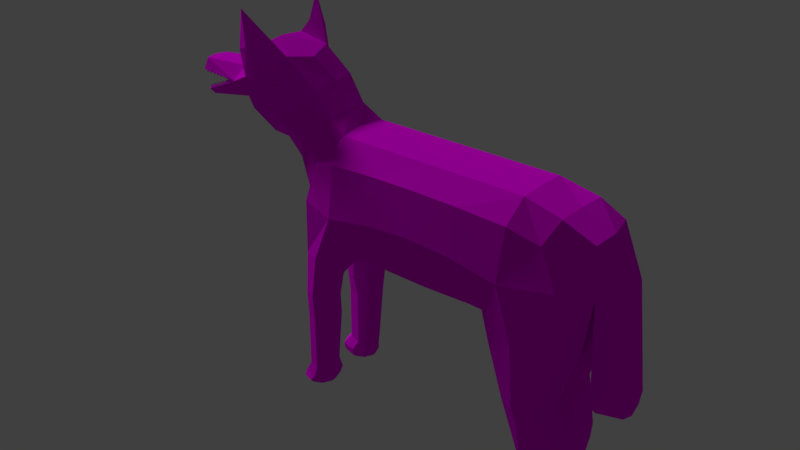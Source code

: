 # Source: Wolf.blend  (saved by Blender 2.79.0; exported with 4.5.12 LTS)
import bpy
from mathutils import Matrix  # noqa: F401  (used for matrix-valued properties, if any)

bpy.ops.wm.read_factory_settings(use_empty=True)
scene = bpy.context.scene
scene.name = 'Scene'

# ---- collections
col_collection_1 = bpy.data.collections.new('Collection 1'); scene.collection.children.link(col_collection_1)

# ---- images (referenced by path relative to the original .blend; pixels are not part of the script)
import os
ASSET_DIR = os.environ.get("B2B_ASSET_DIR", "")  # directory of the original .blend (textures are referenced by path, not embedded)
HERE = os.path.dirname(os.path.abspath(__file__))  # packed textures are extracted next to this script under _unpacked/

def load_image(name, relpath, width, height, colorspace="sRGB"):
    """Load a texture the original file referenced (path relative to the .blend, or extracted next to this script)."""
    p = next((c for c in (os.path.join(HERE, relpath), os.path.join(ASSET_DIR, relpath)) if relpath and os.path.exists(c)), "")
    if p:
        img = bpy.data.images.load(p, check_existing=True)
        img.name = name
    else:  # same state as the original file: an image datablock whose file is absent (Cycles renders it pink)
        img = bpy.data.images.new(name, width, height)
        img.source = "FILE"
        img.filepath = "//" + (relpath or name)
    img.colorspace_settings.name = colorspace
    return img
img_wolf_uv_layout_color_png = load_image('Wolf_UV_layout_color.png', 'Wolf_UV_layout_color.png', 1024, 1024, 'sRGB')

# ---- materials (node trees are filled in below, after node groups)
mat_material = bpy.data.materials.new('Material')
mat_material.alpha_threshold = 0.0
mat_material.roughness = 0.5
mat_material.line_color = (0.0, 0.0, 0.0, 1.0)

# ---- material node trees
mat_material.use_nodes = True; mat_material.node_tree.nodes.clear()
_N = mat_material.node_tree.nodes; _L = mat_material.node_tree.links
n0 = _N.new('ShaderNodeOutputMaterial'); n0.name = 'Material Output'; n0.location = (300, 300)
n1 = _N.new('ShaderNodeBsdfDiffuse'); n1.name = 'Diffuse BSDF'; n1.location = (10, 300)
n2 = _N.new('ShaderNodeTexImage'); n2.name = 'Image Texture'; n2.location = (-184, 304)
n2.width = 140
n2.image = img_wolf_uv_layout_color_png
_L.new(n1.outputs[0], n0.inputs[0])
_L.new(n2.outputs[0], n1.inputs[0])
n0.is_active_output = True

# ---- world
world_world = bpy.data.worlds.new('World'); scene.world = world_world
world_world.color = (0.05088, 0.05088, 0.05088)
world_world.use_sun_shadow = False
world_world.sun_shadow_jitter_overblur = 0.0
world_world.cycles.sampling_method = 'MANUAL'

# ---- lights
light_sun = bpy.data.lights.new('Sun', 'SUN')
light_sun.transmission_factor = 0.0
light_sun.angle = 0.1993
light_sun.energy = 1.0
light_sun.shadow_buffer_clip_start = 0.5
light_sun.shadow_soft_size = 0.1
light_sun.shadow_cascade_max_distance = 1000.0

# ---- meshes
me_cube = bpy.data.meshes.new('Cube')
me_cube.from_pydata([(2.381, 0.4593, -2.557), (2.029, 0.2977, 0.4742), (2.803, 0.2432, -0.3476), (1.95, -0.5887, -0.3496), (-0.6995, -0.2639, -0.3408), (1.95, 0.6022, -0.3496), (2.248, 0.283, -2.615), (-0.5519, 0.1607, -2.566), (-0.7502, 0.3369, -2.566), (-0.5168, 0.1021, -0.8988), (1.728, 0.2505, -0.89), (2.567, 0.2756, -2.521), (2.263, 0.02751, -0.8988), (-0.5519, 0.3369, -2.625), (-0.5509, -0.35, -2.623), (2.239, -0.282, -2.61), (-0.3536, 0.3369, -2.566), (2.423, 0.0578, -2.555), (2.377, -0.4608, -2.543), (2.556, -0.2642, -2.509), (-0.3639, -0.35, -2.561), (2.098, 0.264, -2.548), (-0.5519, 0.513, -2.566), (-0.7379, -0.35, -2.561), (-0.5509, -0.1546, -2.561), (2.09, -0.269, -2.535), (-0.5509, -0.5454, -2.561), (2.405, -0.04581, -2.545), (2.178, -0.02539, -1.66), (-0.1514, 0.6022, -0.3496), (-0.1514, -0.5887, -0.3496), (-0.03234, 0.2804, -0.89), (-0.1744, -0.2978, 0.4742), (0.8958, 0.6022, -0.2234), (0.8958, -0.5887, -0.2234), (0.8955, 0.2977, -0.8988), (0.8955, -0.2978, 0.4742), (-0.1744, 0.2977, 0.4742), (0.8955, -0.2978, -0.8988), (2.263, 0.009754, -0.8988), (0.8955, 0.2977, 0.4742), (-0.5168, -0.06771, -0.8988), (2.804, -0.2402, -0.357), (1.728, -0.2329, -0.89), (-0.03234, -0.2639, -0.89), (-0.6995, 0.2804, -0.3408), (2.029, -0.2978, 0.4742), (1.944, -0.2877, -1.679), (2.5, -0.2949, -1.634), (2.187, -0.5742, -1.662), (1.957, 0.3331, -1.679), (2.179, 0.06453, -1.668), (2.49, 0.3259, -1.639), (2.171, 0.5776, -1.665), (-0.4566, -0.5375, -1.702), (-0.4566, -0.1625, -1.702), (-0.6361, -0.35, -1.702), (-0.3097, -0.3505, -1.707), (-0.459, 0.5222, -1.702), (-0.2871, 0.3453, -1.71), (-0.6573, 0.3461, -1.702), (-0.459, 0.1699, -1.702), (2.71, -0.2724, -1.034), (-0.3795, 0.5534, -0.9106), (2.547, 0.5048, -0.253), (-0.3847, -0.5667, -0.9105), (2.549, -0.5091, -0.2726), (-0.6646, 0.3176, -0.9378), (-0.5464, -0.5075, -0.2843), (-0.5464, 0.5218, -0.2843), (2.436, -0.2891, 0.3649), (-0.1477, 0.5261, 0.2349), (-0.1477, -0.516, 0.2349), (-0.5722, 0.417, 0.2704), (-0.002082, -0.5075, -0.7371), (-0.002082, 0.5218, -0.7371), (-0.1478, 0.3367, -1.089), (-0.175, -0.3477, -1.089), (-0.6426, -0.3307, -0.9378), (-0.4708, -0.1501, -1.077), (-0.3003, 0.1467, -0.8966), (-0.6578, 0.1467, -0.7593), (-0.4747, 0.1454, -1.077), (2.136, 0.5973, -0.9402), (2.136, -0.5838, -0.9381), (1.797, 0.3023, -1.109), (2.562, -0.05091, -0.7497), (1.789, -0.2803, -1.117), (2.214, -0.0007202, -1.075), (2.708, 0.3103, -1.025), (1.971, 0.08327, -0.8966), (2.214, 0.04394, -1.078), (2.386, -0.2918, -2.607), (-0.5519, 0.469, -2.61), (-0.5509, -0.4965, -2.607), (-0.7007, 0.3369, -2.61), (-0.4032, 0.3369, -2.61), (-0.4106, -0.35, -2.607), (-0.6912, -0.35, -2.607), (-0.5509, -0.2034, -2.607), (-0.5519, 0.2047, -2.61), (2.231, 0.4561, -2.603), (2.229, -0.4607, -2.595), (2.143, 0.2684, -2.59), (2.134, -0.2723, -2.584), (2.253, -0.1034, -2.596), (2.393, 0.298, -2.615), (2.267, 0.1104, -2.602), (2.541, 0.1208, -2.529), (2.401, 0.517, -1.636), (-0.7007, 0.469, -2.566), (-0.6078, 0.2139, -1.702), (-0.3376, 0.2137, -1.703), (2.037, 0.5239, -1.639), (-0.3351, 0.4779, -1.703), (2.164, 0.09609, -2.551), (2.126, -0.4509, -2.538), (2.418, -0.5021, -1.633), (2.411, -0.09045, -1.631), (-0.4106, -0.4965, -2.561), (-0.353, -0.2095, -1.7), (-0.6912, -0.2034, -2.561), (-0.5912, -0.4906, -1.702), (2.15, -0.0936, -2.54), (0.8957, -0.516, 0.2664), (0.8957, 0.5261, -0.7078), (0.8957, 0.5261, 0.2664), (0.8957, -0.516, -0.7078), (0.3873, 0.6022, -0.255), (0.3873, -0.5887, -0.255), (0.3951, 0.2934, -0.8966), (0.3596, 0.2977, 0.4742), (1.745, -0.4998, -0.7371), (1.986, 0.5261, 0.2349), (1.745, 0.5143, -0.7371), (1.986, -0.516, 0.2349), (1.406, 0.6022, -0.255), (1.406, -0.5887, -0.255), (1.364, 0.2859, -0.8966), (1.447, 0.2977, 0.4742), (2.488, 0.2765, 0.3992), (0.3596, -0.2978, 0.4742), (2.562, 0.08326, -0.7471), (0.3951, -0.2893, -0.8966), (-0.5722, -0.413, 0.2704), (1.447, -0.2978, 0.4742), (-0.6578, -0.1168, -0.7593), (1.364, -0.2816, -0.8966), (-0.3003, -0.1168, -0.8966), (1.971, -0.05092, -0.8966), (-0.1954, -0.003451, 0.5075), (0.8953, -0.003451, -0.921), (2.296, 0.01715, -0.921), (0.8953, -0.003451, 0.5075), (-0.5516, 0.005165, -0.921), (2.728, 0.006595, -0.271), (1.713, 0.006596, -0.9166), (-0.04371, 0.0006773, -0.9166), (-0.7236, 0.0006772, -0.271), (2.052, -0.003451, 0.5075), (2.017, -0.4951, -1.643), (2.504, -0.4171, -2.517), (2.525, -0.1059, -2.519), (2.024, -0.0835, -1.639), (2.43, -0.03345, -2.284), (2.224, -0.3022, -2.311), (2.587, -0.2557, -2.199), (2.438, -0.483, -2.284), (2.408, 0.1322, -1.638), (2.51, 0.4219, -2.531), (2.128, 0.4418, -2.553), (2.031, 0.1391, -1.644), (2.231, 0.3243, -2.327), (2.434, 0.0804, -2.293), (2.583, 0.2901, -2.209), (2.427, 0.4948, -2.293), (-0.3556, -0.4907, -1.701), (-0.4106, -0.2034, -2.561), (-0.5912, -0.2094, -1.702), (-0.6912, -0.4965, -2.561), (-0.4566, -0.5375, -2.352), (-0.4566, -0.1625, -2.352), (-0.6361, -0.35, -2.352), (-0.3694, -0.3498, -2.353), (-0.6078, 0.4782, -1.702), (-0.7007, 0.2047, -2.566), (-0.4032, 0.2047, -2.566), (-0.4032, 0.469, -2.566), (-0.459, 0.5222, -2.352), (-0.3459, 0.346, -2.356), (-0.6573, 0.3461, -2.352), (-0.459, 0.1699, -2.352), (2.608, 0.5284, -0.9605), (2.611, -0.503, -0.9785), (-0.5778, -0.4858, -0.9237), (-0.5929, 0.4711, -0.9237), (2.329, 0.4616, 0.1223), (2.329, -0.4522, 0.1223), (-0.4489, -0.4556, 0.1223), (-0.4489, 0.465, 0.1223), (-0.2113, -0.5119, -1.038), (-0.1879, 0.4992, -1.038), (-0.2915, -0.2042, -1.091), (-0.6005, -0.1953, -1.042), (-0.2765, 0.1999, -1.091), (-0.618, 0.1884, -1.042), (1.858, 0.5203, -1.048), (1.845, -0.5111, -1.063), (2.585, -0.06345, -1.089), (1.916, -0.07431, -1.078), (2.584, 0.1157, -1.087), (1.919, 0.1049, -1.077), (2.358, -0.1569, -2.593), (2.34, -0.4216, -2.592), (-0.4417, 0.4347, -2.598), (-0.6621, 0.4347, -2.598), (-0.447, -0.4585, -2.595), (-0.6548, -0.4585, -2.595), (-0.6621, 0.239, -2.598), (-0.4417, 0.239, -2.598), (-0.447, -0.2414, -2.595), (-0.6548, -0.2414, -2.595), (2.344, 0.4223, -2.602), (2.168, 0.4004, -2.584), (2.164, -0.4072, -2.574), (2.194, 0.1444, -2.583), (2.182, -0.1425, -2.576), (2.37, 0.1663, -2.601), (0.3827, -0.516, 0.2586), (0.4191, 0.525, -0.7151), (0.3827, 0.5261, 0.2586), (0.4191, -0.5139, -0.7151), (1.352, -0.5119, -0.7151), (1.42, 0.5261, 0.2586), (1.352, 0.5232, -0.7151), (1.42, -0.516, 0.2586), (2.469, -0.007529, 0.3946), (0.3434, -0.003451, 0.5075), (2.56, 0.01451, -0.7585), (0.3813, -0.002419, -0.9199), (1.464, -0.003451, 0.5075), (-0.6826, 0.004043, -0.7585), (1.379, -0.0009391, -0.9199), (-0.3366, 0.004043, -0.9199), (1.972, 0.01451, -0.9199), (2.272, -0.496, -2.301), (2.551, -0.4249, -2.221), (2.546, -0.08775, -2.221), (2.275, -0.1089, -2.304), (2.547, 0.1341, -2.23), (2.542, 0.4449, -2.23), (2.281, 0.5025, -2.32), (2.279, 0.1456, -2.318), (-0.4153, -0.49, -2.347), (-0.4126, -0.2088, -2.346), (-0.5912, -0.2094, -2.352), (-0.5912, -0.4906, -2.352), (-0.6078, 0.4782, -2.352), (-0.6078, 0.2139, -2.352), (-0.3964, 0.2144, -2.349), (-0.3939, 0.4786, -2.349), (2.999, 0.2502, -0.2701), (2.753, 0.3002, 0.2424), (3.029, 0.006232, -0.2004), (2.999, -0.2333, -0.2701), (2.784, -0.2654, 0.2081), (2.817, 0.01619, 0.2379), (2.81, 0.3124, -1.567), (2.84, 0.06844, -1.717), (2.81, -0.1711, -1.567), (3.14, 0.06808, -1.646), (3.11, 0.312, -1.496), (3.11, -0.1715, -1.496), (-0.914, 0.2435, 0.05958), (-0.6407, 0.4085, 0.3396), (-0.4045, 0.2639, 0.6213), (-0.362, 0.002535, 0.6442), (-0.3852, -0.2477, 0.5913), (-0.9441, 0.02488, -0.01454), (-0.6092, -0.3757, 0.2955), (-0.8998, -0.1894, 0.02009), (2.554, 0.1255, -2.427), (2.128, -0.2931, -2.428), (2.563, -0.2849, -2.428), (2.579, 0.291, -2.428), (2.416, -0.04946, -2.426), (2.191, 0.4844, -2.429), (2.157, 0.2931, -2.428), (2.384, -0.4951, -2.429), (2.509, -0.4481, -2.429), (2.221, 0.1102, -2.427), (2.16, -0.4891, -2.429), (2.534, -0.1151, -2.426), (2.437, 0.05911, -2.427), (2.194, -0.1054, -2.426), (2.395, 0.4921, -2.429), (2.523, 0.4489, -2.429), (-0.4631, 0.5417, -1.416), (-0.2771, 0.3438, -1.493), (-0.6722, 0.3342, -1.428), (-0.5043, 0.1586, -1.488), (-0.6306, 0.2025, -1.473), (-0.3542, 0.2082, -1.494), (-0.3159, 0.4922, -1.471), (-0.6197, 0.4781, -1.422), (-0.4647, -0.5561, -1.416), (-0.5019, -0.1572, -1.488), (-0.6538, -0.3427, -1.428), (-0.2964, -0.3512, -1.493), (-0.3662, -0.2081, -1.494), (-0.6064, -0.4917, -1.422), (-0.3315, -0.5049, -1.471), (-0.6162, -0.2036, -1.473), (-0.5337, 0.1492, -2.48), (-0.7721, 0.3333, -2.48), (-0.3466, 0.3333, -2.482), (-0.5337, 0.5174, -2.48), (-0.7125, 0.4713, -2.48), (-0.7125, 0.1952, -2.48), (-0.4067, 0.1955, -2.478), (-0.4052, 0.4716, -2.478), (-0.3356, -0.3343, -2.48), (-0.7187, -0.3343, -2.479), (-0.5002, -0.131, -2.479), (-0.5002, -0.5377, -2.479), (-0.3908, -0.4865, -2.476), (-0.664, -0.1818, -2.479), (-0.3892, -0.1815, -2.476), (-0.664, -0.4869, -2.479), (-1.193, -0.2744, 0.264), (-1.208, -0.5266, 0.8772), (-1.256, 0.01501, 0.1894), (-0.9766, -0.276, 1.14), (-0.8186, -0.03273, 1.113), (-0.9541, 0.3029, 1.141), (-1.213, 0.3045, 0.2695), (-1.127, 0.5417, 0.87), (-1.534, -0.2592, 0.4346), (-1.38, -0.492, 0.8907), (-1.647, 0.02576, 0.3424), (-1.282, -0.2627, 1.228), (-1.274, -0.02854, 1.258), (-1.283, 0.2583, 1.227), (-1.585, 0.3001, 0.4269), (-1.361, 0.4809, 0.9295), (-1.742, -0.1381, 0.4895), (-1.859, -0.242, 0.6693), (-1.768, 0.01734, 0.461), (-1.715, -0.1494, 0.8481), (-1.694, 0.02286, 0.8722), (-1.714, 0.2017, 0.8489), (-1.769, 0.1762, 0.4771), (-1.859, 0.2961, 0.6694), (-1.773, 0.0235, 0.8494), (-2.467, -0.1295, 0.6386), (-1.789, -0.1161, 0.8299), (-2.454, 0.02703, 0.7828), (-2.39, 0.1616, 0.7849), (-2.418, -0.1076, 0.7807), (-1.906, -0.1911, 0.685), (-2.444, 0.1854, 0.6381), (-1.35, -0.5212, 1.635), (-1.263, 0.4903, 1.615), (-1.344, 0.5445, 1.331), (-1.218, 0.322, 1.344), (-1.246, -0.3147, 1.33), (-1.397, -0.5344, 1.202), (-1.051, 0.3526, 1.181), (-1.156, 0.4976, 1.016), (-1.25, 0.3255, 1.233), (-1.298, 0.4606, 1.052), (-1.125, 0.3925, 1.343), (-1.2, 0.4735, 1.294), (-1.238, 0.4664, 1.469), (-1.287, 0.4993, 1.296), (-1.211, 0.3642, 1.304), (-1.188, 0.5421, 1.251), (-1.095, -0.3433, 1.178), (-1.226, -0.4856, 1.028), (-1.268, -0.3357, 1.227), (-1.324, -0.466, 1.036), (-1.307, -0.4826, 1.459), (-1.25, -0.5071, 1.28), (-1.197, -0.4101, 1.333), (-1.247, -0.3653, 1.285), (-1.333, -0.4901, 1.213), (-1.163, -0.3986, 1.388), (-1.228, -0.6016, 1.27), (-1.789, 0.1684, 0.8305), (-1.906, 0.2448, 0.6851), (-2.398, -0.09999, 0.6601), (-2.383, -0.05693, 0.7684), (-2.374, 0.02459, 0.7832), (-2.371, 0.1095, 0.7686), (-2.38, 0.1552, 0.6597), (-2.505, 0.02792, 0.6383), (-1.875, 0.2926, 0.6241), (-1.874, -0.237, 0.6516), (-2.367, -0.07989, 0.3573), (-2.378, -0.003008, 0.3396), (-2.367, 0.079, 0.3506), (-2.41, 0.1234, 0.4134), (-2.409, -0.1204, 0.4176), (-1.792, -0.08112, 0.5165), (-1.81, 0.01685, 0.4849), (-1.793, 0.1224, 0.5092), (-1.903, 0.2476, 0.6052), (-1.902, -0.1984, 0.6284), (-2.375, -0.0514, 0.3815), (-2.386, 0.001117, 0.3682), (-2.376, 0.05728, 0.3769), (-2.389, 0.09811, 0.4286), (-2.389, -0.088, 0.4382), (-2.39, -0.003566, 0.4214), (-2.39, 0.01482, 0.4205), (-2.41, 0.0208, 0.4104), (-2.41, -0.06652, 0.4149), (-2.41, 0.06952, 0.4078), (-2.41, -0.001211, 0.4115), (-2.446, -0.001945, 0.382), (-2.433, 0.07437, 0.3894), (-2.406, -0.1089, 0.4024), (-2.424, -0.07238, 0.3938), (-2.415, 0.111, 0.3942), (-2.446, 0.01078, 0.3813), (-0.6283, 0.3126, 0.8833), (-0.5535, 0.02522, 0.8866), (-0.9671, 0.4699, 0.5284), (-1.063, 0.2866, 0.2695), (-1.099, 0.02883, 0.187), (-1.047, -0.223, 0.2226), (-0.9554, -0.4175, 0.4807), (-0.614, -0.2312, 0.8516), (-1.889, -0.2173, 0.6788), (-2.399, -0.1044, 0.4278), (-2.399, 0.1102, 0.4173), (-1.889, 0.269, 0.6533), (-2.144, -0.1608, 0.5728), (-2.144, 0.1896, 0.5548), (-2.272, -0.1326, 0.4808), (-2.272, 0.1499, 0.4666), (-2.016, -0.1891, 0.5868), (-2.017, 0.2293, 0.565), (-2.336, -0.1185, 0.4934), (-2.335, 0.13, 0.481), (-2.08, -0.1749, 0.5603), (-2.08, 0.2094, 0.5404), (-2.208, -0.1467, 0.5073), (-2.208, 0.1697, 0.4912), (-1.952, -0.2032, 0.6523), (-1.953, 0.2491, 0.6287), (-2.367, -0.1114, 0.441), (-2.367, 0.1201, 0.4296), (-2.112, -0.1679, 0.547), (-2.112, 0.1995, 0.5281), (-2.24, -0.1397, 0.5331), (-2.24, 0.1598, 0.5179), (-1.984, -0.1961, 0.6391), (-1.985, 0.2392, 0.6164), (-2.304, -0.1255, 0.4675), (-2.303, 0.14, 0.4542), (-2.048, -0.182, 0.6126), (-2.049, 0.2194, 0.5917), (-2.176, -0.1538, 0.5205), (-2.176, 0.1797, 0.5035), (-1.921, -0.2102, 0.6265), (-1.921, 0.2591, 0.6019), (-2.383, -0.1079, 0.4735), (-2.383, 0.1152, 0.4626), (-2.128, -0.1644, 0.5404), (-2.128, 0.1945, 0.5219), (-2.256, -0.1361, 0.4874), (-2.256, 0.1549, 0.4727), (-2.0, -0.1926, 0.6325), (-2.001, 0.2342, 0.6102), (-2.32, -0.122, 0.4609), (-2.319, 0.135, 0.4481), (-2.064, -0.1785, 0.5669), (-2.065, 0.2144, 0.5465), (-2.192, -0.1502, 0.553), (-2.192, 0.1747, 0.5364), (-1.936, -0.2067, 0.659), (-1.937, 0.2541, 0.6348), (-2.352, -0.115, 0.4477), (-2.351, 0.1251, 0.4358), (-2.096, -0.1714, 0.5927), (-2.096, 0.2045, 0.5733), (-2.224, -0.1432, 0.5007), (-2.224, 0.1648, 0.485), (-1.968, -0.1996, 0.6066), (-1.969, 0.2442, 0.5834), (-2.288, -0.1291, 0.5132), (-2.288, 0.1449, 0.4995), (-2.032, -0.1855, 0.5801), (-2.033, 0.2243, 0.5588), (-2.16, -0.1573, 0.5272), (-2.16, 0.1846, 0.5096), (-1.905, -0.2138, 0.6722), (-1.905, 0.264, 0.6471), (-2.389, 0.1133, 0.4286), (-1.903, 0.2628, 0.6052), (-2.399, 0.1254, 0.4173), (-1.889, 0.2842, 0.6533), (-2.383, 0.1303, 0.4626), (-2.128, 0.2097, 0.5219), (-2.144, 0.2048, 0.5548), (-2.256, 0.17, 0.4727), (-2.272, 0.1651, 0.4666), (-2.001, 0.2494, 0.6102), (-2.017, 0.2445, 0.565), (-2.319, 0.1502, 0.4481), (-2.335, 0.1452, 0.481), (-2.065, 0.2296, 0.5465), (-2.08, 0.2246, 0.5404), (-2.192, 0.1899, 0.5364), (-2.208, 0.1849, 0.4912), (-1.937, 0.2693, 0.6348), (-1.953, 0.2643, 0.6287), (-2.351, 0.1403, 0.4358), (-2.367, 0.1353, 0.4296), (-2.096, 0.2197, 0.5733), (-2.112, 0.2147, 0.5281), (-2.224, 0.18, 0.485), (-2.24, 0.175, 0.5179), (-1.969, 0.2594, 0.5834), (-1.985, 0.2544, 0.6164), (-2.288, 0.1601, 0.4995), (-2.303, 0.1552, 0.4542), (-2.033, 0.2395, 0.5588), (-2.049, 0.2345, 0.5917), (-2.16, 0.1998, 0.5096), (-2.176, 0.1948, 0.5035), (-1.905, 0.2792, 0.6471), (-1.921, 0.2742, 0.6019), (-1.902, -0.2105, 0.6284), (-2.389, -0.1, 0.4382), (-1.889, -0.2293, 0.6788), (-2.399, -0.1164, 0.4278), (-2.383, -0.1199, 0.4735), (-2.128, -0.1764, 0.5404), (-2.144, -0.1729, 0.5728), (-2.256, -0.1482, 0.4874), (-2.272, -0.1446, 0.4808), (-2.0, -0.2046, 0.6325), (-2.016, -0.2011, 0.5868), (-2.32, -0.1341, 0.4609), (-2.336, -0.1305, 0.4934), (-2.064, -0.1905, 0.5669), (-2.08, -0.187, 0.5603), (-2.192, -0.1623, 0.553), (-2.208, -0.1588, 0.5073), (-1.936, -0.2187, 0.659), (-1.952, -0.2152, 0.6523), (-2.352, -0.127, 0.4477), (-2.367, -0.1235, 0.441), (-2.096, -0.1835, 0.5927), (-2.112, -0.1799, 0.547), (-2.224, -0.1552, 0.5007), (-2.24, -0.1517, 0.5331), (-1.968, -0.2117, 0.6066), (-1.984, -0.2082, 0.6391), (-2.288, -0.1411, 0.5132), (-2.304, -0.1376, 0.4675), (-2.032, -0.1976, 0.5801), (-2.048, -0.194, 0.6126), (-2.16, -0.1693, 0.5272), (-2.176, -0.1658, 0.5205), (-1.905, -0.2258, 0.6722), (-1.921, -0.2223, 0.6265), (-1.884, -0.2146, 0.6777), (-2.432, -0.1146, 0.6495), (-2.421, 0.1746, 0.6458), (-1.879, 0.2737, 0.6763), (-2.158, -0.1646, 0.6636), (-2.194, 0.216, 0.6585), (-2.295, -0.1396, 0.6566), (-2.294, 0.1978, 0.6529), (-2.04, -0.1862, 0.6697), (-2.069, 0.2391, 0.6656), (-2.364, -0.1271, 0.653), (-2.353, 0.187, 0.6496), (-2.09, -0.1771, 0.6672), (-2.134, 0.227, 0.6619), (-2.227, -0.1521, 0.6601), (-2.25, 0.2059, 0.6554), (-1.992, -0.1949, 0.6722), (-2.009, 0.2499, 0.6368), (-2.398, -0.1208, 0.6211), (-2.387, 0.1808, 0.6156), (-2.124, -0.1709, 0.6352), (-2.171, 0.2204, 0.6277), (-2.261, -0.1458, 0.6281), (-2.272, 0.2018, 0.622), (-2.008, -0.192, 0.6412), (-2.036, 0.245, 0.6353), (-2.329, -0.1333, 0.6246), (-2.319, 0.1932, 0.6194), (-2.07, -0.1806, 0.6379), (-2.106, 0.2323, 0.6314), (-2.192, -0.1584, 0.6317), (-2.223, 0.2108, 0.6248), (-1.967, -0.1995, 0.6433), (-1.967, 0.2576, 0.6392), (-1.946, -0.2034, 0.6746), (-1.944, 0.2619, 0.6726), (-1.988, 0.2538, 0.6701), (-1.884, -0.2317, 0.6777), (-1.906, -0.2082, 0.685), (-2.432, -0.1317, 0.6495), (-2.398, -0.1171, 0.6601), (-2.398, -0.1379, 0.6211), (-2.124, -0.188, 0.6352), (-2.158, -0.1817, 0.6636), (-2.261, -0.163, 0.6281), (-2.295, -0.1567, 0.6566), (-2.008, -0.2091, 0.6412), (-2.04, -0.2033, 0.6697), (-2.329, -0.1504, 0.6246), (-2.364, -0.1442, 0.653), (-2.07, -0.1977, 0.6379), (-2.09, -0.1942, 0.6672), (-2.192, -0.1755, 0.6317), (-2.227, -0.1692, 0.6601), (-1.967, -0.2167, 0.6433), (-1.992, -0.212, 0.6722), (-1.946, -0.2205, 0.6746), (-1.879, 0.2814, 0.6763), (-1.906, 0.2526, 0.6851), (-2.38, 0.1629, 0.6597), (-2.421, 0.1823, 0.6458), (-2.387, 0.1885, 0.6156), (-2.171, 0.2281, 0.6277), (-2.194, 0.2237, 0.6585), (-2.272, 0.2095, 0.622), (-2.294, 0.2055, 0.6529), (-2.036, 0.2527, 0.6353), (-2.069, 0.2468, 0.6656), (-2.319, 0.2009, 0.6194), (-2.353, 0.1947, 0.6496), (-2.106, 0.24, 0.6314), (-2.134, 0.2347, 0.6619), (-2.223, 0.2185, 0.6248), (-2.25, 0.2137, 0.6554), (-1.988, 0.2615, 0.6701), (-2.009, 0.2576, 0.6368), (-1.944, 0.2696, 0.6726), (-1.967, 0.2653, 0.6392), (2.828, -0.07417, -1.681), (3.128, -0.08422, -1.607), (2.826, 0.2156, -1.673), (3.126, 0.2195, -1.6), (2.229, -0.02702, -1.786), (2.001, -0.2906, -1.807), (2.517, -0.287, -1.748), (2.238, -0.5557, -1.788), (2.445, -0.4865, -1.752), (2.438, -0.08991, -1.75), (2.069, -0.4953, -1.777), (2.075, -0.08865, -1.773), (2.022, 0.331, -1.833), (2.239, 0.0683, -1.816), (2.512, 0.3174, -1.774), (2.231, 0.5579, -1.814), (2.435, 0.4999, -1.777), (2.095, 0.5188, -1.801), (2.441, 0.1326, -1.778), (2.09, 0.1407, -1.803), (2.806, -0.2172, -0.7607), (2.764, 0.02621, -0.7296), (2.805, 0.2664, -0.7571), (3.038, 0.2719, -0.7009), (3.065, 0.02638, -0.6714), (3.038, -0.2116, -0.7009), (-0.3436, -0.4978, -1.586), (-0.6037, -0.2065, -1.587), (-0.4607, -0.5468, -1.559), (-0.4793, -0.1599, -1.595), (-0.645, -0.3463, -1.565), (-0.303, -0.3509, -1.6), (-0.3596, -0.2088, -1.597), (-0.5988, -0.4911, -1.562), (-0.6137, 0.4781, -1.562), (-0.4611, 0.532, -1.559), (-0.2821, 0.3445, -1.601), (-0.6648, 0.3401, -1.565), (-0.4816, 0.1642, -1.595), (-0.6192, 0.2082, -1.587), (-0.3459, 0.211, -1.598), (-0.3255, 0.4851, -1.587), (2.431, -0.4943, -1.692), (2.425, -0.09018, -1.691), (2.204, -0.02621, -1.723), (1.973, -0.2892, -1.743), (2.509, -0.2909, -1.691), (2.212, -0.565, -1.725), (2.043, -0.4952, -1.71), (2.049, -0.08608, -1.706), (2.418, 0.5084, -1.707), (2.066, 0.5213, -1.72), (1.99, 0.3321, -1.756), (2.209, 0.06641, -1.742), (2.501, 0.3217, -1.707), (2.201, 0.5678, -1.74), (2.424, 0.1324, -1.708), (2.06, 0.1399, -1.724)], [], [(0, 170, 286, 295), (0, 295, 296, 169), (0, 169, 222, 101), (0, 101, 223, 170), (1, 140, 196, 133), (1, 133, 233, 139), (1, 139, 240, 159), (1, 159, 236, 140), (2, 89, 192, 64), (2, 64, 196, 140), (2, 140, 262, 261), (2, 155, 238, 142), (2, 142, 210, 89), (3, 84, 193, 66), (3, 66, 197, 135), (3, 135, 235, 137), (3, 137, 232, 132), (3, 132, 207, 84), (4, 78, 194, 68), (4, 68, 198, 144), (4, 158, 241, 146), (4, 146, 203, 78), (5, 133, 196, 64), (5, 64, 192, 83), (5, 83, 206, 134), (5, 134, 234, 136), (5, 136, 233, 133), (6, 101, 222, 106), (6, 106, 227, 107), (6, 107, 225, 103), (6, 103, 223, 101), (313, 319, 259, 191), (313, 191, 258, 318), (7, 185, 218, 100), (7, 100, 219, 186), (314, 318, 258, 190), (314, 190, 257, 317), (8, 110, 215, 95), (8, 95, 218, 185), (9, 81, 205, 82), (9, 82, 204, 80), (9, 80, 243, 154), (9, 154, 241, 81), (10, 134, 206, 85), (10, 85, 211, 90), (10, 90, 244, 156), (10, 156, 242, 138), (10, 138, 234, 134), (11, 169, 296, 284), (11, 284, 281, 108), (11, 108, 227, 106), (11, 106, 222, 169), (12, 90, 211, 91), (12, 91, 210, 142), (12, 142, 238, 152), (12, 152, 244, 90), (13, 93, 214, 96), (13, 96, 219, 100), (13, 100, 218, 95), (13, 95, 215, 93), (14, 98, 221, 99), (14, 99, 220, 97), (14, 97, 216, 94), (14, 94, 217, 98), (15, 104, 226, 105), (15, 105, 212, 92), (15, 92, 213, 102), (15, 102, 224, 104), (315, 320, 260, 189), (315, 189, 259, 319), (16, 186, 219, 96), (16, 96, 214, 187), (17, 108, 281, 293), (17, 293, 290, 115), (17, 115, 225, 107), (17, 107, 227, 108), (18, 161, 289, 288), (18, 288, 291, 116), (18, 116, 224, 102), (18, 102, 213, 161), (19, 162, 292, 283), (19, 283, 289, 161), (19, 161, 213, 92), (19, 92, 212, 162), (321, 327, 254, 183), (321, 183, 253, 325), (20, 119, 216, 97), (20, 97, 220, 177), (21, 115, 290, 287), (21, 287, 286, 170), (21, 170, 223, 103), (21, 103, 225, 115), (316, 317, 257, 188), (316, 188, 260, 320), (22, 187, 214, 93), (22, 93, 215, 110), (322, 328, 256, 182), (322, 182, 255, 326), (23, 121, 221, 98), (23, 98, 217, 179), (323, 326, 255, 181), (323, 181, 254, 327), (24, 177, 220, 99), (24, 99, 221, 121), (25, 116, 291, 282), (25, 282, 294, 123), (25, 123, 226, 104), (25, 104, 224, 116), (324, 325, 253, 180), (324, 180, 256, 328), (26, 179, 217, 94), (26, 94, 216, 119), (27, 123, 294, 285), (27, 285, 292, 162), (27, 162, 212, 105), (27, 105, 226, 123), (28, 163, 209, 88), (28, 88, 208, 118), (651, 656, 247, 164), (651, 164, 248, 658), (29, 71, 230, 128), (29, 128, 229, 75), (29, 75, 201, 63), (29, 63, 195, 69), (29, 69, 199, 71), (30, 74, 231, 129), (30, 129, 228, 72), (30, 72, 198, 68), (30, 68, 194, 65), (30, 65, 200, 74), (31, 75, 229, 130), (31, 130, 239, 157), (31, 157, 243, 80), (31, 80, 204, 76), (31, 76, 201, 75), (32, 72, 228, 141), (32, 141, 237, 150), (32, 144, 198, 72), (33, 126, 233, 136), (33, 136, 234, 125), (33, 125, 229, 128), (33, 128, 230, 126), (34, 127, 232, 137), (34, 137, 235, 124), (34, 124, 228, 129), (34, 129, 231, 127), (35, 125, 234, 138), (35, 138, 242, 151), (35, 151, 239, 130), (35, 130, 229, 125), (36, 124, 235, 145), (36, 145, 240, 153), (36, 153, 237, 141), (36, 141, 228, 124), (144, 32, 277, 279), (37, 150, 237, 131), (37, 131, 230, 71), (37, 71, 199, 73), (38, 143, 239, 151), (38, 151, 242, 147), (38, 147, 232, 127), (38, 127, 231, 143), (39, 149, 244, 152), (39, 152, 238, 86), (39, 86, 208, 88), (39, 88, 209, 149), (40, 131, 237, 153), (40, 153, 240, 139), (40, 139, 233, 126), (40, 126, 230, 131), (41, 146, 241, 154), (41, 154, 243, 148), (41, 148, 202, 79), (41, 79, 203, 146), (42, 86, 238, 155), (42, 155, 668, 667), (42, 70, 197, 66), (42, 66, 193, 62), (42, 62, 208, 86), (43, 147, 242, 156), (43, 156, 244, 149), (43, 149, 209, 87), (43, 87, 207, 132), (43, 132, 232, 147), (44, 148, 243, 157), (44, 157, 239, 143), (44, 143, 231, 74), (44, 74, 200, 77), (44, 77, 202, 148), (45, 81, 241, 158), (45, 73, 199, 69), (45, 69, 195, 67), (45, 67, 205, 81), (46, 70, 236, 159), (46, 159, 240, 145), (46, 145, 235, 135), (46, 135, 197, 70), (47, 160, 207, 87), (47, 87, 209, 163), (652, 658, 248, 165), (652, 165, 245, 657), (48, 118, 208, 62), (48, 62, 193, 117), (653, 655, 246, 166), (653, 166, 247, 656), (49, 117, 193, 84), (49, 84, 207, 160), (654, 657, 245, 167), (654, 167, 246, 655), (50, 171, 211, 85), (50, 85, 206, 113), (659, 664, 251, 172), (659, 172, 252, 666), (51, 168, 210, 91), (51, 91, 211, 171), (660, 666, 252, 173), (660, 173, 249, 665), (52, 109, 192, 89), (52, 89, 210, 168), (661, 665, 249, 174), (661, 174, 250, 663), (53, 113, 206, 83), (53, 83, 192, 109), (662, 663, 250, 175), (662, 175, 251, 664), (305, 311, 200, 65), (305, 65, 194, 310), (54, 122, 256, 180), (54, 180, 253, 176), (306, 312, 203, 79), (306, 79, 202, 309), (55, 120, 254, 181), (55, 181, 255, 178), (307, 310, 194, 78), (307, 78, 203, 312), (56, 178, 255, 182), (56, 182, 256, 122), (308, 309, 202, 77), (308, 77, 200, 311), (57, 176, 253, 183), (57, 183, 254, 120), (297, 304, 195, 63), (297, 63, 201, 303), (58, 114, 260, 188), (58, 188, 257, 184), (298, 303, 201, 76), (298, 76, 204, 302), (59, 112, 259, 189), (59, 189, 260, 114), (299, 301, 205, 67), (299, 67, 195, 304), (60, 184, 257, 190), (60, 190, 258, 111), (300, 302, 204, 82), (300, 82, 205, 301), (61, 111, 258, 191), (61, 191, 259, 112), (261, 262, 266, 263), (264, 263, 266, 265), (236, 70, 265, 266), (70, 42, 264, 265), (140, 236, 266, 262), (261, 263, 671, 670), (269, 647, 648, 272), (268, 649, 650, 270), (263, 264, 672, 671), (2, 261, 670, 669), (264, 42, 667, 672), (155, 2, 669, 668), (150, 37, 275, 276), (4, 144, 279, 280), (32, 150, 276, 277), (45, 158, 278, 273), (73, 45, 273, 274), (158, 4, 280, 278), (37, 73, 274, 275), (292, 285, 164, 247), (283, 292, 247, 166), (288, 289, 246, 167), (281, 284, 174, 249), (287, 290, 252, 172), (282, 291, 245, 165), (295, 286, 251, 175), (285, 294, 248, 164), (291, 288, 167, 245), (290, 293, 173, 252), (289, 283, 166, 246), (284, 296, 250, 174), (286, 287, 172, 251), (294, 282, 165, 248), (293, 281, 249, 173), (296, 295, 175, 250), (685, 300, 301, 686), (685, 687, 302, 300), (684, 299, 304, 681), (684, 686, 301, 299), (683, 298, 302, 687), (683, 688, 303, 298), (682, 297, 303, 688), (682, 681, 304, 297), (678, 308, 311, 673), (678, 679, 309, 308), (677, 307, 312, 674), (677, 680, 310, 307), (676, 306, 309, 679), (676, 674, 312, 306), (675, 305, 310, 680), (675, 673, 311, 305), (22, 316, 320, 187), (22, 110, 317, 316), (16, 315, 319, 186), (16, 187, 320, 315), (8, 314, 317, 110), (8, 185, 318, 314), (7, 313, 318, 185), (7, 186, 319, 313), (26, 324, 328, 179), (26, 119, 325, 324), (24, 323, 327, 177), (24, 121, 326, 323), (23, 322, 326, 121), (23, 179, 328, 322), (20, 321, 325, 119), (20, 177, 327, 321), (329, 337, 339, 331), (332, 333, 341, 340), (335, 343, 344, 336), (334, 342, 341, 333), (329, 330, 338, 337), (335, 331, 339, 343), (377, 379, 380, 378), (342, 344, 352, 350), (337, 345, 347, 339), (340, 341, 349, 348), (343, 351, 396, 352, 344), (342, 350, 349, 341), (337, 338, 346, 397, 345), (343, 339, 347, 351), (340, 348, 346, 338), (388, 353, 392, 393), (388, 393, 394, 389), (352, 572, 604, 602, 605, 586, 594, 578, 598, 582, 590, 574, 600, 584, 592, 576, 596, 580, 588, 571, 360), (348, 355, 353, 349), (355, 391, 392, 353), (354, 570, 587, 579, 595, 575, 591, 583, 599, 573, 589, 581, 597, 577, 593, 585, 601, 603, 569, 346), (355, 359, 390, 391), (360, 571, 394, 390, 570, 354, 395), (363, 344, 370, 374), (365, 340, 379, 384), (332, 330, 378, 377), (340, 332, 377, 379), (362, 363, 374, 373), (342, 364, 375, 369), (344, 342, 369, 370), (364, 362, 373, 375), (361, 365, 384, 381), (330, 338, 380, 378), (367, 368, 370, 369), (368, 367, 371, 373, 372), (371, 367, 369, 375), (372, 374, 370, 368), (372, 373, 374), (371, 375, 373), (364, 342, 334, 362), (362, 334, 336, 376), (362, 376, 363), (376, 336, 344, 363), (377, 378, 382, 381, 383), (377, 383, 384, 379), (382, 378, 380, 385), (383, 381, 384), (382, 385, 381), (366, 361, 381, 385), (338, 366, 385, 380), (340, 365, 386, 332), (361, 386, 365), (332, 386, 361, 387, 330), (330, 387, 361, 366, 338), (394, 393, 392, 391, 390), (349, 353, 388, 350), (350, 388, 389, 572, 352), (346, 569, 359, 355, 348), (357, 356, 349, 350), (348, 349, 356, 358), (358, 354, 346, 348), (354, 358, 356, 395), (395, 356, 357, 360), (350, 352, 360, 357), (347, 345, 403, 404), (406, 405, 410, 411), (404, 403, 408, 409), (403, 407, 412, 408), (405, 404, 409, 410), (397, 402, 434, 467, 451, 483, 443, 475, 459, 491, 439, 471, 455, 487, 447, 479, 463, 495, 437, 469, 453, 485, 445, 477, 461, 493, 441, 473, 457, 489, 449, 481, 465, 497, 433), (396, 351, 405, 406, 436), (401, 396, 436, 498, 466, 482, 450, 490, 458, 474, 442, 494, 462, 478, 446, 486, 454, 470, 438, 496, 464, 480, 448, 488, 456, 472, 440, 492, 460, 476, 444, 484, 452, 468, 435), (345, 397, 433, 407, 403), (351, 347, 404, 405), (400, 351, 396, 401, 423), (345, 398, 421, 402, 397), (398, 345, 347, 399), (351, 400, 399, 347), (406, 389, 572, 352, 396, 436), (407, 433, 397, 346, 569, 359), (408, 409, 413, 412), (410, 411, 414, 409), (413, 409, 414), (413, 416, 402, 434, 412), (414, 411, 435, 401, 417), (417, 415, 414), (416, 413, 418), (413, 414, 415, 418), (418, 415, 424, 419), (398, 421, 422), (416, 418, 419, 422), (417, 401, 423, 420), (400, 399, 424, 420), (423, 400, 420), (424, 399, 419), (424, 415, 417, 420), (421, 402, 416, 422), (419, 399, 398, 422), (426, 425, 334, 333), (425, 275, 274, 427), (427, 428, 335, 336), (429, 331, 335, 428), (429, 430, 329, 331), (431, 330, 329, 430), (432, 332, 330, 431), (426, 333, 332, 432), (276, 426, 432, 277), (277, 432, 431, 279), (279, 431, 430, 280), (278, 280, 430, 429), (278, 429, 428, 273), (274, 273, 428, 427), (334, 425, 427, 336), (276, 275, 425, 426), (449, 489, 559, 552), (476, 460, 527, 510), (501, 503, 519, 518, 511, 510, 527, 526, 507, 506, 523, 522, 515, 514, 531, 530, 505, 504, 521, 520, 513, 512, 529, 528, 509, 508, 525, 524, 517, 516, 533, 532, 502, 500, 499), (435, 468, 503, 501), (490, 450, 517, 524), (450, 482, 516, 517), (464, 496, 530, 531), (478, 462, 529, 512), (438, 470, 504, 505), (492, 440, 507, 526), (452, 484, 518, 519), (466, 498, 532, 533), (480, 464, 531, 514), (440, 472, 506, 507), (494, 442, 509, 528), (454, 486, 520, 521), (468, 452, 519, 503), (482, 466, 533, 516), (442, 474, 508, 509), (496, 438, 505, 530), (406, 411, 499, 500), (456, 488, 522, 523), (470, 454, 521, 504), (484, 444, 511, 518), (444, 476, 510, 511), (498, 436, 502, 532), (458, 490, 524, 525), (472, 456, 523, 506), (486, 446, 513, 520), (446, 478, 512, 513), (460, 492, 526, 527), (474, 458, 525, 508), (411, 435, 501, 499), (488, 448, 515, 522), (448, 480, 514, 515), (436, 406, 500, 502), (462, 494, 528, 529), (536, 567, 568, 551, 552, 559, 560, 543, 544, 563, 564, 547, 548, 555, 556, 539, 540, 565, 566, 549, 550, 557, 558, 541, 542, 561, 562, 545, 546, 553, 554, 538, 537, 535, 534), (481, 449, 552, 551), (495, 463, 566, 565), (461, 477, 547, 564), (469, 437, 540, 539), (439, 491, 561, 542), (483, 451, 554, 553), (497, 465, 568, 567), (463, 479, 549, 566), (471, 439, 542, 541), (441, 493, 563, 544), (485, 453, 556, 555), (451, 467, 538, 554), (465, 481, 551, 568), (473, 441, 544, 543), (437, 495, 565, 540), (487, 455, 558, 557), (453, 469, 539, 556), (443, 483, 553, 546), (475, 443, 546, 545), (433, 497, 567, 536), (489, 457, 560, 559), (455, 471, 541, 558), (407, 433, 536, 534), (445, 485, 555, 548), (477, 445, 548, 547), (434, 412, 535, 537), (412, 407, 534, 535), (491, 459, 562, 561), (457, 473, 543, 560), (467, 434, 537, 538), (447, 487, 557, 550), (479, 447, 550, 549), (493, 461, 564, 563), (459, 475, 545, 562), (583, 591, 613, 622), (576, 592, 633, 634), (606, 625, 623, 624, 615, 616, 619, 620, 611, 612, 621, 622, 613, 614, 617, 618, 610, 608, 609, 607), (587, 570, 608, 610), (573, 599, 621, 612), (593, 577, 616, 615), (359, 569, 606, 607), (601, 585, 624, 623), (585, 593, 615, 624), (603, 601, 623, 625), (595, 579, 618, 617), (579, 587, 610, 618), (575, 595, 617, 614), (589, 573, 612, 611), (390, 359, 607, 609), (569, 603, 625, 606), (597, 581, 620, 619), (581, 589, 611, 620), (577, 597, 619, 616), (591, 575, 614, 613), (599, 583, 622, 621), (570, 390, 609, 608), (629, 630, 638, 637, 634, 633, 642, 641, 632, 631, 640, 639, 636, 635, 644, 643, 646, 645, 626, 627, 628), (584, 600, 641, 642), (592, 584, 642, 633), (394, 571, 629, 628), (600, 574, 632, 641), (578, 594, 635, 636), (586, 605, 643, 644), (572, 389, 627, 626), (594, 586, 644, 635), (571, 588, 630, 629), (602, 604, 645, 646), (580, 596, 637, 638), (588, 580, 638, 630), (596, 576, 634, 637), (574, 590, 631, 632), (604, 572, 626, 645), (582, 598, 639, 640), (389, 394, 628, 627), (590, 582, 640, 631), (605, 602, 646, 643), (598, 578, 636, 639), (648, 647, 268, 270), (650, 649, 267, 271), (379, 340, 338, 380), (694, 654, 655, 689), (694, 695, 657, 654), (693, 653, 656, 690), (693, 689, 655, 653), (692, 652, 657, 695), (692, 696, 658, 652), (691, 651, 658, 696), (691, 690, 656, 651), (702, 662, 664, 698), (702, 697, 663, 662), (701, 661, 663, 697), (701, 703, 665, 661), (700, 660, 665, 703), (700, 704, 666, 660), (699, 659, 666, 704), (699, 698, 664, 659), (672, 667, 269, 272), (668, 669, 267, 649, 268), (671, 672, 272, 648, 270), (670, 671, 270, 650, 271), (669, 670, 271, 267), (667, 668, 268, 647, 269), (54, 176, 673, 675), (54, 675, 680, 122), (55, 178, 674, 676), (55, 676, 679, 120), (56, 122, 680, 677), (56, 677, 674, 178), (57, 120, 679, 678), (57, 678, 673, 176), (58, 184, 681, 682), (58, 682, 688, 114), (59, 114, 688, 683), (59, 683, 687, 112), (60, 111, 686, 684), (60, 684, 681, 184), (61, 112, 687, 685), (61, 685, 686, 111), (28, 118, 690, 691), (28, 691, 696, 163), (47, 163, 696, 692), (47, 692, 695, 160), (48, 117, 689, 693), (48, 693, 690, 118), (49, 160, 695, 694), (49, 694, 689, 117), (50, 113, 698, 699), (50, 699, 704, 171), (51, 171, 704, 700), (51, 700, 703, 168), (52, 168, 703, 701), (52, 701, 697, 109), (53, 109, 697, 702), (53, 702, 698, 113)])
_uv = me_cube.uv_layers.new(name='UVMap')
_uv.uv.foreach_set('vector', [0.6932, 0.05209, 0.7011, 0.07327, 0.6835, 0.08187, 0.6737, 0.04981, 0.6932, 0.05209, 0.6737, 0.04981, 0.6809, 0.02723, 0.694, 0.03586, 0.6932, 0.05209, 0.694, 0.03586, 0.7006, 0.05491, 0.7016, 0.06397, 0.6932, 0.05209, 0.7016, 0.06397, 0.7054, 0.06889, 0.7011, 0.07327, 0.201, 0.3034, 0.256, 0.3024, 0.2401, 0.3448, 0.1973, 0.3408, 0.201, 0.3034, 0.1973, 0.3408, 0.1323, 0.3423, 0.1343, 0.3051, 0.201, 0.3034, 0.1343, 0.3051, 0.1358, 0.2696, 0.2033, 0.2692, 0.201, 0.3034, 0.2033, 0.2692, 0.2538, 0.2675, 0.256, 0.3024, 0.1316, 0.7998, 0.1355, 0.7329, 0.1129, 0.7341, 0.09136, 0.7998, 0.32, 0.3786, 0.2741, 0.3856, 0.2401, 0.3448, 0.256, 0.3024, 0.3156, 0.6591, 0.323, 0.7177, 0.3084, 0.7004, 0.299, 0.6623, 0.3248, 0.4532, 0.3453, 0.4782, 0.2888, 0.5088, 0.2859, 0.5007, 0.1316, 0.7998, 0.1621, 0.7585, 0.1554, 0.7257, 0.1355, 0.7329, 0.2801, 0.8096, 0.2442, 0.8606, 0.1997, 0.85, 0.2214, 0.7846, 0.202, 0.1304, 0.2741, 0.1528, 0.2393, 0.196, 0.1966, 0.1998, 0.202, 0.1304, 0.1966, 0.1998, 0.1319, 0.1986, 0.1342, 0.1363, 0.202, 0.1304, 0.1342, 0.1363, 0.1312, 0.07873, 0.1801, 0.07882, 0.2801, 0.8096, 0.2891, 0.8555, 0.2672, 0.883, 0.2442, 0.8606, 0.9935, 0.11, 0.9592, 0.1717, 0.9407, 0.1637, 0.9649, 0.09179, 0.4488, 0.2333, 0.4712, 0.2025, 0.5158, 0.2254, 0.5191, 0.2437, 0.4488, 0.2333, 0.4527, 0.2763, 0.3805, 0.2768, 0.3791, 0.257, 0.748, 0.1132, 0.7862, 0.1426, 0.7981, 0.1756, 0.7774, 0.1714, 0.2027, 0.4105, 0.1973, 0.3408, 0.2401, 0.3448, 0.2741, 0.3856, 0.03345, 0.772, 0.09136, 0.7998, 0.1129, 0.7341, 0.0696, 0.7213, 0.03345, 0.772, 0.0696, 0.7213, 0.04727, 0.7007, 0.02507, 0.7262, 0.2027, 0.4105, 0.1809, 0.462, 0.132, 0.4624, 0.1348, 0.4047, 0.2027, 0.4105, 0.1348, 0.4047, 0.1323, 0.3423, 0.1973, 0.3408, 0.714, 0.06093, 0.7016, 0.06397, 0.7006, 0.05491, 0.7111, 0.04828, 0.714, 0.06093, 0.7111, 0.04828, 0.7237, 0.04949, 0.7276, 0.05863, 0.714, 0.06093, 0.7276, 0.05863, 0.7255, 0.06484, 0.716, 0.06965, 0.714, 0.06093, 0.716, 0.06965, 0.7054, 0.06889, 0.7016, 0.06397, 0.6412, 0.05454, 0.6374, 0.04163, 0.6542, 0.0213, 0.6654, 0.03863, 0.6412, 0.05454, 0.6654, 0.03863, 0.6589, 0.08157, 0.6326, 0.06651, 0.6334, 0.05505, 0.6294, 0.06214, 0.6277, 0.05983, 0.6297, 0.05464, 0.6334, 0.05505, 0.6297, 0.05464, 0.6286, 0.04843, 0.6313, 0.04571, 0.6237, 0.06908, 0.6326, 0.06651, 0.6589, 0.08157, 0.6235, 0.1039, 0.6237, 0.06908, 0.6235, 0.1039, 0.5868, 0.08075, 0.6139, 0.06749, 0.6233, 0.06426, 0.617, 0.06247, 0.6186, 0.06003, 0.6232, 0.0612, 0.6233, 0.06426, 0.6232, 0.0612, 0.6277, 0.05983, 0.6294, 0.06214, 0.654, 0.4297, 0.6342, 0.4405, 0.6449, 0.4085, 0.6641, 0.4098, 0.654, 0.4297, 0.6641, 0.4098, 0.6894, 0.4154, 0.6774, 0.4359, 0.394, 0.4755, 0.4241, 0.4868, 0.4085, 0.5017, 0.3821, 0.4851, 0.3462, 0.2938, 0.347, 0.2763, 0.3805, 0.2768, 0.3792, 0.2999, 0.01306, 0.6971, 0.02507, 0.7262, 0.04727, 0.7007, 0.03223, 0.6824, 0.2502, 0.717, 0.2399, 0.6944, 0.22, 0.7082, 0.2211, 0.7277, 0.1811, 0.5002, 0.2129, 0.5187, 0.2137, 0.5277, 0.1814, 0.5308, 0.1811, 0.5002, 0.1814, 0.5308, 0.14, 0.5348, 0.1357, 0.4993, 0.1811, 0.5002, 0.1357, 0.4993, 0.132, 0.4624, 0.1809, 0.462, 0.712, 0.02635, 0.694, 0.03586, 0.6809, 0.02723, 0.7068, 0.01122, 0.712, 0.02635, 0.7068, 0.01122, 0.7384, 0.01547, 0.7308, 0.03116, 0.712, 0.02635, 0.7308, 0.03116, 0.7237, 0.04949, 0.7111, 0.04828, 0.712, 0.02635, 0.7111, 0.04828, 0.7006, 0.05491, 0.694, 0.03586, 0.1914, 0.7373, 0.2211, 0.7277, 0.22, 0.7082, 0.1912, 0.7181, 0.1914, 0.7373, 0.1912, 0.7181, 0.1554, 0.7257, 0.1621, 0.7585, 0.2497, 0.5227, 0.2859, 0.5007, 0.2888, 0.5088, 0.2539, 0.5255, 0.2497, 0.5227, 0.2539, 0.5255, 0.2137, 0.5277, 0.2129, 0.5187, 0.6231, 0.05432, 0.6164, 0.05481, 0.6175, 0.04858, 0.623, 0.04663, 0.6231, 0.05432, 0.623, 0.04663, 0.6286, 0.04843, 0.6297, 0.05464, 0.6231, 0.05432, 0.6297, 0.05464, 0.6277, 0.05983, 0.6232, 0.0612, 0.6231, 0.05432, 0.6232, 0.0612, 0.6186, 0.06003, 0.6164, 0.05481, 0.6234, 0.05326, 0.6236, 0.05952, 0.6187, 0.05861, 0.6165, 0.05393, 0.6234, 0.05326, 0.6165, 0.05393, 0.6173, 0.0482, 0.6233, 0.04624, 0.6234, 0.05326, 0.6233, 0.04624, 0.6292, 0.04802, 0.6303, 0.0536, 0.6234, 0.05326, 0.6303, 0.0536, 0.6283, 0.05814, 0.6236, 0.05952, 0.7179, 0.06251, 0.7156, 0.07191, 0.7051, 0.06631, 0.7031, 0.05955, 0.7179, 0.06251, 0.7031, 0.05955, 0.7075, 0.05017, 0.721, 0.04917, 0.7179, 0.06251, 0.721, 0.04917, 0.7325, 0.05605, 0.7318, 0.06584, 0.7179, 0.06251, 0.7318, 0.06584, 0.7277, 0.07136, 0.7156, 0.07191, 0.6238, 0.03487, 0.6087, 0.04016, 0.5921, 0.024, 0.6216, 0.01148, 0.6238, 0.03487, 0.6216, 0.01148, 0.6542, 0.0213, 0.6374, 0.04163, 0.6229, 0.04251, 0.6313, 0.04571, 0.6286, 0.04843, 0.623, 0.04663, 0.6229, 0.04251, 0.623, 0.04663, 0.6175, 0.04858, 0.6148, 0.04596, 0.7364, 0.04546, 0.7308, 0.03116, 0.7384, 0.01547, 0.7563, 0.03691, 0.7364, 0.04546, 0.7563, 0.03691, 0.7504, 0.08033, 0.7303, 0.06747, 0.7364, 0.04546, 0.7303, 0.06747, 0.7255, 0.06484, 0.7276, 0.05863, 0.7364, 0.04546, 0.7276, 0.05863, 0.7237, 0.04949, 0.7308, 0.03116, 0.7407, 0.05319, 0.7391, 0.03633, 0.7514, 0.02989, 0.7583, 0.0518, 0.7407, 0.05319, 0.7583, 0.0518, 0.7476, 0.08556, 0.7329, 0.07648, 0.7407, 0.05319, 0.7329, 0.07648, 0.7277, 0.07136, 0.7318, 0.06584, 0.7407, 0.05319, 0.7318, 0.06584, 0.7325, 0.05605, 0.7391, 0.03633, 0.7201, 0.02664, 0.7006, 0.03158, 0.6945, 0.01749, 0.7258, 0.01371, 0.7201, 0.02664, 0.7258, 0.01371, 0.7514, 0.02989, 0.7391, 0.03633, 0.7201, 0.02664, 0.7391, 0.03633, 0.7325, 0.05605, 0.721, 0.04917, 0.7201, 0.02664, 0.721, 0.04917, 0.7075, 0.05017, 0.7006, 0.03158, 0.6214, 0.03503, 0.6089, 0.04162, 0.5883, 0.02316, 0.623, 0.01078, 0.6214, 0.03503, 0.623, 0.01078, 0.6551, 0.02522, 0.6361, 0.03919, 0.6232, 0.04214, 0.6321, 0.04563, 0.6292, 0.04802, 0.6233, 0.04624, 0.6232, 0.04214, 0.6233, 0.04624, 0.6173, 0.0482, 0.6143, 0.04587, 0.7171, 0.07502, 0.7303, 0.06747, 0.7504, 0.08033, 0.7159, 0.09576, 0.7171, 0.07502, 0.7159, 0.09576, 0.6835, 0.08187, 0.7011, 0.07327, 0.7171, 0.07502, 0.7011, 0.07327, 0.7054, 0.06889, 0.716, 0.06965, 0.7171, 0.07502, 0.716, 0.06965, 0.7255, 0.06484, 0.7303, 0.06747, 0.604, 0.0547, 0.6139, 0.06749, 0.5868, 0.08075, 0.5813, 0.03927, 0.604, 0.0547, 0.5813, 0.03927, 0.5921, 0.024, 0.6087, 0.04016, 0.6126, 0.0553, 0.6148, 0.04596, 0.6175, 0.04858, 0.6164, 0.05481, 0.6126, 0.0553, 0.6164, 0.05481, 0.6186, 0.06003, 0.617, 0.06247, 0.6228, 0.06787, 0.6347, 0.06491, 0.6615, 0.07711, 0.6238, 0.1037, 0.6228, 0.06787, 0.6238, 0.1037, 0.5873, 0.08045, 0.612, 0.06391, 0.6238, 0.06248, 0.6169, 0.06101, 0.6187, 0.05861, 0.6236, 0.05952, 0.6238, 0.06248, 0.6236, 0.05952, 0.6283, 0.05814, 0.6301, 0.06024, 0.6055, 0.05205, 0.612, 0.06391, 0.5873, 0.08045, 0.5797, 0.03937, 0.6055, 0.05205, 0.5797, 0.03937, 0.5883, 0.02316, 0.6089, 0.04162, 0.6128, 0.05454, 0.6143, 0.04587, 0.6173, 0.0482, 0.6165, 0.05393, 0.6128, 0.05454, 0.6165, 0.05393, 0.6187, 0.05861, 0.6169, 0.06101, 0.7141, 0.0783, 0.7329, 0.07648, 0.7476, 0.08556, 0.7146, 0.09629, 0.7141, 0.0783, 0.7146, 0.09629, 0.6814, 0.0798, 0.6995, 0.06896, 0.7141, 0.0783, 0.6995, 0.06896, 0.7051, 0.06631, 0.7156, 0.07191, 0.7141, 0.0783, 0.7156, 0.07191, 0.7277, 0.07136, 0.7329, 0.07648, 0.6415, 0.05079, 0.6361, 0.03919, 0.6551, 0.02522, 0.6639, 0.03742, 0.6415, 0.05079, 0.6639, 0.03742, 0.6615, 0.07711, 0.6347, 0.06491, 0.6338, 0.05408, 0.6301, 0.06024, 0.6283, 0.05814, 0.6303, 0.0536, 0.6338, 0.05408, 0.6303, 0.0536, 0.6292, 0.04802, 0.6321, 0.04563, 0.6945, 0.04575, 0.6995, 0.06896, 0.6814, 0.0798, 0.6768, 0.03772, 0.6945, 0.04575, 0.6768, 0.03772, 0.6945, 0.01749, 0.7006, 0.03158, 0.6945, 0.04575, 0.7006, 0.03158, 0.7075, 0.05017, 0.7031, 0.05955, 0.6945, 0.04575, 0.7031, 0.05955, 0.7051, 0.06631, 0.6995, 0.06896, 0.135, 0.918, 0.1208, 0.9222, 0.09184, 0.8755, 0.1207, 0.8649, 0.135, 0.918, 0.1207, 0.8649, 0.1557, 0.8576, 0.1553, 0.9091, 0.1504, 0.933, 0.1622, 0.9266, 0.169, 0.9441, 0.1659, 0.9479, 0.1504, 0.933, 0.1659, 0.9479, 0.1626, 0.9572, 0.1417, 0.9397, 0.505, 0.3977, 0.5494, 0.3397, 0.613, 0.3617, 0.5783, 0.428, 0.505, 0.3977, 0.5783, 0.428, 0.5461, 0.4877, 0.4927, 0.4578, 0.7658, 0.5049, 0.7322, 0.4698, 0.7358, 0.4262, 0.7654, 0.4323, 0.7658, 0.5049, 0.7654, 0.4323, 0.7912, 0.4215, 0.8114, 0.4948, 0.505, 0.3977, 0.4718, 0.3518, 0.5162, 0.3278, 0.5494, 0.3397, 0.5029, 0.1563, 0.4891, 0.09717, 0.5411, 0.06617, 0.5746, 0.1243, 0.5029, 0.1563, 0.5746, 0.1243, 0.6108, 0.1889, 0.5483, 0.2124, 0.5029, 0.1563, 0.5483, 0.2124, 0.5158, 0.2254, 0.4712, 0.2025, 0.9195, 0.08055, 0.9649, 0.09179, 0.9407, 0.1637, 0.9173, 0.1533, 0.9195, 0.08055, 0.9173, 0.1533, 0.8895, 0.1598, 0.8844, 0.1142, 0.4674, 0.4909, 0.4927, 0.4578, 0.5461, 0.4877, 0.5209, 0.5223, 0.4674, 0.4909, 0.5209, 0.5223, 0.4963, 0.5578, 0.4443, 0.5246, 0.4674, 0.4909, 0.4443, 0.5246, 0.4085, 0.5017, 0.4241, 0.4868, 0.7066, 0.4506, 0.6774, 0.4359, 0.6894, 0.4154, 0.7129, 0.422, 0.7066, 0.4506, 0.7129, 0.422, 0.7358, 0.4262, 0.7322, 0.4698, 0.559, 0.245, 0.5483, 0.2124, 0.6108, 0.1889, 0.6231, 0.2312, 0.559, 0.245, 0.6231, 0.2312, 0.628, 0.2739, 0.5627, 0.2749, 0.559, 0.245, 0.5191, 0.2437, 0.5158, 0.2254, 0.5483, 0.2124, 0.07211, 0.4045, 0.06953, 0.3438, 0.1323, 0.3423, 0.1348, 0.4047, 0.07211, 0.4045, 0.1348, 0.4047, 0.132, 0.4624, 0.07547, 0.4649, 0.07211, 0.4045, 0.07547, 0.4649, 0.01641, 0.469, 0.009445, 0.4112, 0.07211, 0.4045, 0.009445, 0.4112, 0.006361, 0.3465, 0.06953, 0.3438, 0.07154, 0.1368, 0.07473, 0.07652, 0.1312, 0.07873, 0.1342, 0.1363, 0.07154, 0.1368, 0.1342, 0.1363, 0.1319, 0.1986, 0.06918, 0.1974, 0.07154, 0.1368, 0.06918, 0.1974, 0.006001, 0.195, 0.008845, 0.1303, 0.07154, 0.1368, 0.008845, 0.1303, 0.0157, 0.07244, 0.07473, 0.07652, 0.07761, 0.5017, 0.07547, 0.4649, 0.132, 0.4624, 0.1357, 0.4993, 0.07761, 0.5017, 0.1357, 0.4993, 0.14, 0.5348, 0.07993, 0.5392, 0.07761, 0.5017, 0.07993, 0.5392, 0.01603, 0.5427, 0.01561, 0.5058, 0.07761, 0.5017, 0.01561, 0.5058, 0.01641, 0.469, 0.07547, 0.4649, 0.06829, 0.2339, 0.06918, 0.1974, 0.1319, 0.1986, 0.1341, 0.2348, 0.06829, 0.2339, 0.1341, 0.2348, 0.1358, 0.2696, 0.068, 0.2697, 0.06829, 0.2339, 0.068, 0.2697, 0.0004128, 0.2699, 0.002506, 0.2331, 0.06829, 0.2339, 0.002506, 0.2331, 0.006001, 0.195, 0.06918, 0.1974, 0.5191, 0.2437, 0.559, 0.245, 0.5427, 0.2588, 0.5187, 0.2485, 0.5594, 0.3055, 0.5627, 0.2749, 0.628, 0.2739, 0.6243, 0.3176, 0.5594, 0.3055, 0.6243, 0.3176, 0.613, 0.3617, 0.5494, 0.3397, 0.5594, 0.3055, 0.5494, 0.3397, 0.5162, 0.3278, 0.5188, 0.3092, 0.07675, 0.04071, 0.0148, 0.03631, 0.01507, 0.0004128, 0.07899, 0.004071, 0.07675, 0.04071, 0.07899, 0.004071, 0.1391, 0.007852, 0.1347, 0.04258, 0.07675, 0.04071, 0.1347, 0.04258, 0.1312, 0.07873, 0.07473, 0.07652, 0.07675, 0.04071, 0.07473, 0.07652, 0.0157, 0.07244, 0.0148, 0.03631, 0.2492, 0.0155, 0.2123, 0.02008, 0.2131, 0.01146, 0.2534, 0.01273, 0.2492, 0.0155, 0.2534, 0.01273, 0.2885, 0.02916, 0.2858, 0.03694, 0.1205, 0.8461, 0.1497, 0.8253, 0.1557, 0.8576, 0.1207, 0.8649, 0.1205, 0.8461, 0.1207, 0.8649, 0.09184, 0.8755, 0.09088, 0.8559, 0.06846, 0.3064, 0.002673, 0.3074, 0.0004128, 0.2699, 0.068, 0.2697, 0.06846, 0.3064, 0.068, 0.2697, 0.1358, 0.2696, 0.1343, 0.3051, 0.06846, 0.3064, 0.1343, 0.3051, 0.1323, 0.3423, 0.06953, 0.3438, 0.06846, 0.3064, 0.06953, 0.3438, 0.006361, 0.3465, 0.002673, 0.3074, 0.3462, 0.2626, 0.3791, 0.257, 0.3805, 0.2768, 0.347, 0.2763, 0.3894, 0.08105, 0.3791, 0.0748, 0.4048, 0.05765, 0.419, 0.06932, 0.806, 0.1519, 0.8286, 0.1465, 0.8413, 0.1686, 0.8167, 0.1739, 0.806, 0.1519, 0.8167, 0.1739, 0.7981, 0.1756, 0.7862, 0.1426, 0.3242, 0.08579, 0.2858, 0.03694, 0.2885, 0.02916, 0.3453, 0.05924, 0.3156, 0.6587, 0.3354, 0.6642, 0.3337, 0.6077, 0.3169, 0.6164, 0.3196, 0.1626, 0.2493, 0.2328, 0.2393, 0.196, 0.2741, 0.1528, 0.1814, 0.7846, 0.2214, 0.7846, 0.1997, 0.85, 0.1766, 0.8507, 0.1814, 0.7846, 0.1766, 0.8507, 0.1557, 0.8576, 0.1497, 0.8253, 0.1803, 0.04031, 0.1347, 0.04258, 0.1391, 0.007852, 0.1807, 0.0102, 0.1803, 0.04031, 0.1807, 0.0102, 0.2131, 0.01146, 0.2123, 0.02008, 0.06127, 0.867, 0.09088, 0.8559, 0.09184, 0.8755, 0.07138, 0.8898, 0.303, 0.8848, 0.2841, 0.9014, 0.2672, 0.883, 0.2891, 0.8555, 0.1803, 0.04031, 0.1801, 0.07882, 0.1312, 0.07873, 0.1347, 0.04258, 0.4627, 0.06509, 0.419, 0.06932, 0.4048, 0.05765, 0.4399, 0.03446, 0.4627, 0.06509, 0.4399, 0.03446, 0.4905, 0.0004128, 0.5154, 0.03343, 0.4627, 0.06509, 0.5154, 0.03343, 0.5411, 0.06617, 0.4891, 0.09717, 0.8574, 0.1315, 0.8844, 0.1142, 0.8895, 0.1598, 0.8659, 0.1631, 0.8574, 0.1315, 0.8659, 0.1631, 0.8413, 0.1686, 0.8286, 0.1465, 0.449, 0.3209, 0.3792, 0.2999, 0.3805, 0.2768, 0.4527, 0.2763, 0.449, 0.3209, 0.5188, 0.3092, 0.5162, 0.3278, 0.4718, 0.3518, 0.8398, 0.4769, 0.8114, 0.4948, 0.7912, 0.4215, 0.8099, 0.4136, 0.6008, 0.4763, 0.6254, 0.4144, 0.6449, 0.4085, 0.6342, 0.4405, 0.2001, 0.2361, 0.2493, 0.2328, 0.2538, 0.2675, 0.2033, 0.2692, 0.2001, 0.2361, 0.2033, 0.2692, 0.1358, 0.2696, 0.1341, 0.2348, 0.2001, 0.2361, 0.1341, 0.2348, 0.1319, 0.1986, 0.1966, 0.1998, 0.2001, 0.2361, 0.1966, 0.1998, 0.2393, 0.196, 0.2493, 0.2328, 0.2432, 0.9461, 0.2291, 0.9276, 0.2672, 0.883, 0.2841, 0.9014, 0.106, 0.9379, 0.07138, 0.8898, 0.09184, 0.8755, 0.1208, 0.9222, 0.1407, 0.9628, 0.1417, 0.9397, 0.1626, 0.9572, 0.1755, 0.9877, 0.2093, 0.9669, 0.1755, 0.9877, 0.1872, 0.9561, 0.2082, 0.9419, 0.1759, 0.908, 0.1553, 0.9091, 0.1557, 0.8576, 0.1766, 0.8507, 0.1759, 0.908, 0.1766, 0.8507, 0.1997, 0.85, 0.1959, 0.9111, 0.1749, 0.9251, 0.1877, 0.9273, 0.1795, 0.9435, 0.174, 0.9423, 0.1749, 0.9251, 0.174, 0.9423, 0.169, 0.9441, 0.1622, 0.9266, 0.2148, 0.921, 0.1959, 0.9111, 0.1997, 0.85, 0.2442, 0.8606, 0.2148, 0.921, 0.2442, 0.8606, 0.2672, 0.883, 0.2291, 0.9276, 0.1989, 0.9344, 0.2082, 0.9419, 0.1872, 0.9561, 0.183, 0.9478, 0.1989, 0.9344, 0.183, 0.9478, 0.1795, 0.9435, 0.1877, 0.9273, 0.2048, 0.644, 0.1906, 0.66, 0.22, 0.7082, 0.2399, 0.6944, 0.07411, 0.6404, 0.03223, 0.6824, 0.04727, 0.7007, 0.08628, 0.656, 0.1087, 0.62, 0.108, 0.6402, 0.1298, 0.6244, 0.1432, 0.5995, 0.174, 0.6218, 0.1432, 0.5995, 0.1531, 0.6259, 0.1719, 0.6429, 0.1767, 0.6641, 0.1565, 0.6728, 0.1554, 0.7257, 0.1912, 0.7181, 0.1767, 0.6641, 0.1912, 0.7181, 0.22, 0.7082, 0.1906, 0.66, 0.1628, 0.6491, 0.1719, 0.6429, 0.1531, 0.6259, 0.1488, 0.6341, 0.1628, 0.6491, 0.1488, 0.6341, 0.145, 0.6378, 0.1508, 0.6553, 0.1369, 0.6737, 0.1176, 0.6703, 0.1129, 0.7341, 0.1355, 0.7329, 0.1369, 0.6737, 0.1355, 0.7329, 0.1554, 0.7257, 0.1565, 0.6728, 0.1385, 0.6563, 0.1508, 0.6553, 0.145, 0.6378, 0.1401, 0.639, 0.1385, 0.6563, 0.1401, 0.639, 0.1351, 0.6375, 0.1264, 0.6539, 0.09815, 0.6601, 0.08628, 0.656, 0.04727, 0.7007, 0.0696, 0.7213, 0.09815, 0.6601, 0.0696, 0.7213, 0.1129, 0.7341, 0.1176, 0.6703, 0.1151, 0.6465, 0.1264, 0.6539, 0.1351, 0.6375, 0.132, 0.6328, 0.1151, 0.6465, 0.132, 0.6328, 0.1298, 0.6244, 0.108, 0.6402, 0.9068, 0.2163, 0.8878, 0.2195, 0.8895, 0.1598, 0.9173, 0.1533, 0.9068, 0.2163, 0.9173, 0.1533, 0.9407, 0.1637, 0.925, 0.2214, 0.8998, 0.2511, 0.917, 0.2538, 0.909, 0.3303, 0.8925, 0.3287, 0.8998, 0.2511, 0.8925, 0.3287, 0.8852, 0.3274, 0.8861, 0.2492, 0.8272, 0.2265, 0.8123, 0.2278, 0.7981, 0.1756, 0.8167, 0.1739, 0.8272, 0.2265, 0.8167, 0.1739, 0.8413, 0.1686, 0.8456, 0.224, 0.8359, 0.2517, 0.8496, 0.2501, 0.8507, 0.3274, 0.8433, 0.3287, 0.8359, 0.2517, 0.8433, 0.3287, 0.827, 0.3303, 0.8189, 0.2541, 0.9427, 0.2266, 0.925, 0.2214, 0.9407, 0.1637, 0.9592, 0.1717, 0.7949, 0.2271, 0.7774, 0.1714, 0.7981, 0.1756, 0.8123, 0.2278, 0.8019, 0.2572, 0.8189, 0.2541, 0.827, 0.3303, 0.8102, 0.3321, 0.9342, 0.2569, 0.926, 0.3321, 0.909, 0.3303, 0.917, 0.2538, 0.8669, 0.2215, 0.8456, 0.224, 0.8413, 0.1686, 0.8659, 0.1631, 0.8669, 0.2215, 0.8659, 0.1631, 0.8895, 0.1598, 0.8878, 0.2195, 0.8678, 0.2497, 0.8861, 0.2492, 0.8852, 0.3274, 0.868, 0.3276, 0.8678, 0.2497, 0.868, 0.3276, 0.8507, 0.3274, 0.8496, 0.2501, 0.7561, 0.369, 0.7758, 0.3635, 0.7912, 0.4215, 0.7654, 0.4323, 0.7561, 0.369, 0.7654, 0.4323, 0.7358, 0.4262, 0.7353, 0.366, 0.7495, 0.3339, 0.7332, 0.3359, 0.7326, 0.2571, 0.7418, 0.2558, 0.7495, 0.3339, 0.7418, 0.2558, 0.7599, 0.2539, 0.7683, 0.331, 0.7146, 0.3641, 0.7353, 0.366, 0.7358, 0.4262, 0.7129, 0.422, 0.7146, 0.3641, 0.7129, 0.422, 0.6894, 0.4154, 0.6936, 0.3616, 0.7156, 0.3354, 0.6981, 0.3352, 0.6991, 0.2571, 0.7158, 0.2568, 0.7156, 0.3354, 0.7158, 0.2568, 0.7326, 0.2571, 0.7332, 0.3359, 0.6406, 0.3586, 0.6574, 0.3576, 0.6449, 0.4085, 0.6254, 0.4144, 0.7932, 0.3586, 0.8099, 0.4136, 0.7912, 0.4215, 0.7758, 0.3635, 0.7848, 0.3281, 0.7683, 0.331, 0.7599, 0.2539, 0.7763, 0.2521, 0.6471, 0.3279, 0.6559, 0.2521, 0.6722, 0.2539, 0.6636, 0.331, 0.6735, 0.359, 0.6936, 0.3616, 0.6894, 0.4154, 0.6641, 0.4098, 0.6735, 0.359, 0.6641, 0.4098, 0.6449, 0.4085, 0.6574, 0.3576, 0.6824, 0.3336, 0.6636, 0.331, 0.6722, 0.2539, 0.6901, 0.2558, 0.6824, 0.3336, 0.6901, 0.2558, 0.6991, 0.2571, 0.6981, 0.3352, 0.299, 0.6623, 0.3084, 0.7004, 0.2874, 0.7058, 0.2806, 0.6683, 0.2988, 0.662, 0.2783, 0.6668, 0.2844, 0.7063, 0.3042, 0.6987, 0.3028, 0.7324, 0.3236, 0.7197, 0.3042, 0.6987, 0.2844, 0.7063, 0.3236, 0.7197, 0.3156, 0.6587, 0.2988, 0.662, 0.3042, 0.6987, 0.323, 0.7177, 0.3045, 0.7339, 0.2874, 0.7058, 0.3084, 0.7004, 0.299, 0.6623, 0.2806, 0.6683, 0.2837, 0.6094, 0.3002, 0.6174, 0.318, 0.5809, 0.3192, 0.5713, 0.2985, 0.5721, 0.3024, 0.5825, 0.3343, 0.5546, 0.32, 0.5729, 0.2993, 0.5729, 0.2865, 0.5576, 0.2783, 0.6668, 0.2988, 0.662, 0.3008, 0.6164, 0.2844, 0.6085, 0.3156, 0.6591, 0.299, 0.6623, 0.3002, 0.6174, 0.3171, 0.6172, 0.2988, 0.662, 0.3156, 0.6587, 0.3169, 0.6164, 0.3008, 0.6164, 0.3343, 0.6662, 0.3156, 0.6591, 0.3171, 0.6172, 0.3343, 0.6084, 0.5627, 0.2749, 0.5594, 0.3055, 0.541, 0.2916, 0.5444, 0.2752, 0.4488, 0.2333, 0.5191, 0.2437, 0.5187, 0.2485, 0.4915, 0.262, 0.559, 0.245, 0.5627, 0.2749, 0.5444, 0.2752, 0.5427, 0.2588, 0.449, 0.3209, 0.4527, 0.2763, 0.4875, 0.2777, 0.4931, 0.2926, 0.5188, 0.3092, 0.449, 0.3209, 0.4931, 0.2926, 0.5186, 0.3011, 0.4527, 0.2763, 0.4488, 0.2333, 0.4915, 0.262, 0.4875, 0.2777, 0.5594, 0.3055, 0.5188, 0.3092, 0.5186, 0.3011, 0.541, 0.2916, 0.1713, 0.9485, 0.1694, 0.9508, 0.1659, 0.9479, 0.169, 0.9441, 0.1747, 0.9482, 0.1713, 0.9485, 0.169, 0.9441, 0.174, 0.9423, 0.1799, 0.9521, 0.1782, 0.9494, 0.1795, 0.9435, 0.183, 0.9478, 0.1436, 0.6331, 0.1402, 0.6336, 0.1401, 0.639, 0.145, 0.6378, 0.1423, 0.6236, 0.1462, 0.6265, 0.1531, 0.6259, 0.1432, 0.5995, 0.1753, 0.9583, 0.1794, 0.9572, 0.1872, 0.9561, 0.1755, 0.9877, 0.136, 0.6294, 0.1373, 0.6242, 0.1298, 0.6244, 0.132, 0.6328, 0.1694, 0.9508, 0.1707, 0.9563, 0.1626, 0.9572, 0.1659, 0.9479, 0.1794, 0.9572, 0.1799, 0.9521, 0.183, 0.9478, 0.1872, 0.9561, 0.1462, 0.6265, 0.1457, 0.6311, 0.1488, 0.6341, 0.1531, 0.6259, 0.1782, 0.9494, 0.1747, 0.9482, 0.174, 0.9423, 0.1795, 0.9435, 0.1402, 0.6336, 0.1372, 0.6325, 0.1351, 0.6375, 0.1401, 0.639, 0.1373, 0.6242, 0.1423, 0.6236, 0.1432, 0.5995, 0.1298, 0.6244, 0.1707, 0.9563, 0.1753, 0.9583, 0.1755, 0.9877, 0.1626, 0.9572, 0.1457, 0.6311, 0.1436, 0.6331, 0.145, 0.6378, 0.1488, 0.6341, 0.1372, 0.6325, 0.136, 0.6294, 0.132, 0.6328, 0.1351, 0.6375, 0.6779, 0.3463, 0.6735, 0.359, 0.6574, 0.3576, 0.6605, 0.3443, 0.6779, 0.3463, 0.6959, 0.3484, 0.6936, 0.3616, 0.6735, 0.359, 0.789, 0.3434, 0.7932, 0.3586, 0.7758, 0.3635, 0.7721, 0.3472, 0.6439, 0.3433, 0.6605, 0.3443, 0.6574, 0.3576, 0.6406, 0.3586, 0.7151, 0.3497, 0.7146, 0.3641, 0.6936, 0.3616, 0.6959, 0.3484, 0.7151, 0.3497, 0.7342, 0.351, 0.7353, 0.366, 0.7146, 0.3641, 0.7528, 0.3514, 0.7561, 0.369, 0.7353, 0.366, 0.7342, 0.351, 0.7528, 0.3514, 0.7721, 0.3472, 0.7758, 0.3635, 0.7561, 0.369, 0.8673, 0.2356, 0.8669, 0.2215, 0.8878, 0.2195, 0.887, 0.2344, 0.8673, 0.2356, 0.8476, 0.2371, 0.8456, 0.224, 0.8669, 0.2215, 0.7984, 0.2422, 0.7949, 0.2271, 0.8123, 0.2278, 0.8156, 0.2409, 0.9384, 0.2417, 0.921, 0.2376, 0.925, 0.2214, 0.9427, 0.2266, 0.8315, 0.2391, 0.8272, 0.2265, 0.8456, 0.224, 0.8476, 0.2371, 0.8315, 0.2391, 0.8156, 0.2409, 0.8123, 0.2278, 0.8272, 0.2265, 0.9033, 0.2337, 0.9068, 0.2163, 0.925, 0.2214, 0.921, 0.2376, 0.9033, 0.2337, 0.887, 0.2344, 0.8878, 0.2195, 0.9068, 0.2163, 0.6126, 0.0553, 0.604, 0.0547, 0.6087, 0.04016, 0.6148, 0.04596, 0.6126, 0.0553, 0.617, 0.06247, 0.6139, 0.06749, 0.604, 0.0547, 0.6229, 0.04251, 0.6238, 0.03487, 0.6374, 0.04163, 0.6313, 0.04571, 0.6229, 0.04251, 0.6148, 0.04596, 0.6087, 0.04016, 0.6238, 0.03487, 0.6233, 0.06426, 0.6237, 0.06908, 0.6139, 0.06749, 0.617, 0.06247, 0.6233, 0.06426, 0.6294, 0.06214, 0.6326, 0.06651, 0.6237, 0.06908, 0.6334, 0.05505, 0.6412, 0.05454, 0.6326, 0.06651, 0.6294, 0.06214, 0.6334, 0.05505, 0.6313, 0.04571, 0.6374, 0.04163, 0.6412, 0.05454, 0.6338, 0.05408, 0.6415, 0.05079, 0.6347, 0.06491, 0.6301, 0.06024, 0.6338, 0.05408, 0.6321, 0.04563, 0.6361, 0.03919, 0.6415, 0.05079, 0.6128, 0.05454, 0.6055, 0.05205, 0.6089, 0.04162, 0.6143, 0.04587, 0.6128, 0.05454, 0.6169, 0.06101, 0.612, 0.06391, 0.6055, 0.05205, 0.6238, 0.06248, 0.6228, 0.06787, 0.612, 0.06391, 0.6169, 0.06101, 0.6238, 0.06248, 0.6301, 0.06024, 0.6347, 0.06491, 0.6228, 0.06787, 0.6232, 0.04214, 0.6214, 0.03503, 0.6361, 0.03919, 0.6321, 0.04563, 0.6232, 0.04214, 0.6143, 0.04587, 0.6089, 0.04162, 0.6214, 0.03503, 0.3986, 0.758, 0.3654, 0.7764, 0.3434, 0.7529, 0.3811, 0.7329, 0.4397, 0.8498, 0.4683, 0.8523, 0.4409, 0.8909, 0.4216, 0.8766, 0.5914, 0.8932, 0.587, 0.9332, 0.5281, 0.9272, 0.5248, 0.9012, 0.4884, 0.8821, 0.4649, 0.9078, 0.4409, 0.8909, 0.4683, 0.8523, 0.3986, 0.758, 0.4041, 0.8249, 0.3861, 0.8265, 0.3654, 0.7764, 0.5914, 0.8932, 0.6222, 0.8973, 0.6157, 0.9405, 0.587, 0.9332, 0.0, 0.0, 0.0, 0.0, 0.0, 0.0, 0.0, 0.0, 0.6548, 0.5936, 0.7201, 0.6552, 0.6641, 0.7835, 0.641, 0.7293, 0.3654, 0.7764, 0.3406, 0.7772, 0.3305, 0.7644, 0.3434, 0.7529, 0.5312, 0.593, 0.5868, 0.5868, 0.5987, 0.722, 0.5579, 0.7294, 0.587, 0.9332, 0.5956, 0.9546, 0.579, 0.9697, 0.5741, 0.9683, 0.5281, 0.9272, 0.6548, 0.5936, 0.641, 0.7293, 0.5987, 0.722, 0.5868, 0.5868, 0.3654, 0.7764, 0.3861, 0.8265, 0.3325, 0.8002, 0.3306, 0.7986, 0.3406, 0.7772, 0.587, 0.9332, 0.6157, 0.9405, 0.6119, 0.9577, 0.5956, 0.9546, 0.5312, 0.593, 0.5579, 0.7294, 0.5356, 0.7835, 0.4636, 0.6657, 0.9776, 0.6409, 0.9781, 0.6605, 0.9112, 0.6526, 0.9108, 0.6443, 0.9776, 0.6409, 0.9108, 0.6443, 0.9024, 0.6337, 0.9586, 0.6204, 0.9952, 0.8541, 0.9898, 0.8585, 0.8665, 0.8599, 0.8663, 0.8598, 0.8662, 0.8597, 0.8655, 0.8592, 0.8655, 0.8587, 0.8661, 0.858, 0.8662, 0.858, 0.8662, 0.858, 0.8662, 0.858, 0.8662, 0.858, 0.8662, 0.858, 0.8662, 0.858, 0.8662, 0.858, 0.8662, 0.858, 0.8662, 0.858, 0.8662, 0.858, 0.8663, 0.8579, 0.8665, 0.8577, 0.8618, 0.8541, 0.9831, 0.6839, 0.9731, 0.6787, 0.9781, 0.6605, 0.9885, 0.6618, 0.9731, 0.6787, 0.9093, 0.6605, 0.9112, 0.6526, 0.9781, 0.6605, 0.9296, 0.7986, 0.932, 0.7969, 0.9345, 0.7946, 0.9375, 0.7927, 0.9552, 0.7769, 0.9743, 0.793, 0.9746, 0.7933, 0.9743, 0.7936, 0.9745, 0.7939, 0.9743, 0.7942, 0.9745, 0.7946, 0.9742, 0.7949, 0.9746, 0.7951, 0.9742, 0.7955, 0.9745, 0.796, 0.9741, 0.7962, 0.9741, 0.7962, 0.9741, 0.7962, 0.9741, 0.7968, 0.9763, 0.7986, 0.9731, 0.6787, 0.9497, 0.6943, 0.8955, 0.6668, 0.9093, 0.6605, 0.8947, 0.6276, 0.8976, 0.6297, 0.9024, 0.6337, 0.8955, 0.6668, 0.8905, 0.6689, 0.8851, 0.6704, 0.8827, 0.6476, 0.7136, 0.9397, 0.7538, 0.9718, 0.7331, 0.9684, 0.7092, 0.946, 0.7918, 0.9754, 0.7862, 0.9937, 0.7784, 0.984, 0.7829, 0.974, 0.9289, 0.9432, 0.9835, 0.9351, 0.9738, 0.9523, 0.9395, 0.9577, 0.9289, 0.984, 0.9289, 0.9432, 0.9395, 0.9577, 0.9368, 0.9826, 0.7112, 0.9269, 0.7136, 0.9397, 0.7092, 0.946, 0.7043, 0.9287, 0.6831, 0.8939, 0.6948, 0.91, 0.6885, 0.9133, 0.681, 0.9037, 0.6997, 0.9442, 0.7344, 0.9745, 0.7263, 0.9787, 0.7052, 0.9603, 0.6948, 0.91, 0.7112, 0.9269, 0.7043, 0.9287, 0.6885, 0.9133, 0.8032, 0.9505, 0.7918, 0.9754, 0.7829, 0.974, 0.7952, 0.9506, 0.9835, 0.9351, 0.9989, 0.9493, 0.9832, 0.9596, 0.9738, 0.9523, 0.9864, 0.9282, 0.9572, 0.9232, 0.9585, 0.9049, 0.9864, 0.9029, 0.917, 0.9349, 0.917, 0.9653, 0.896, 0.9705, 0.875, 0.9733, 0.8907, 0.9577, 0.896, 0.9705, 0.917, 0.9653, 0.9055, 0.9899, 0.8975, 0.9817, 0.8907, 0.9577, 0.8815, 0.9513, 0.9001, 0.9269, 0.917, 0.9349, 0.8907, 0.9577, 0.875, 0.9733, 0.8815, 0.9513, 0.896, 0.9705, 0.8975, 0.9817, 0.875, 0.9733, 0.6948, 0.91, 0.6831, 0.8939, 0.7321, 0.8765, 0.7112, 0.9269, 0.7112, 0.9269, 0.7321, 0.8765, 0.7805, 0.9368, 0.7283, 0.931, 0.7112, 0.9269, 0.7283, 0.931, 0.7136, 0.9397, 0.7283, 0.931, 0.7805, 0.9368, 0.7538, 0.9718, 0.7136, 0.9397, 0.9395, 0.9577, 0.9738, 0.9523, 0.964, 0.9787, 0.961, 0.9977, 0.9519, 0.9816, 0.9395, 0.9577, 0.9519, 0.9816, 0.9438, 0.9838, 0.9368, 0.9826, 0.964, 0.9787, 0.9738, 0.9523, 0.9832, 0.9596, 0.9748, 0.9766, 0.9519, 0.9816, 0.961, 0.9977, 0.9438, 0.9838, 0.964, 0.9787, 0.9748, 0.9766, 0.961, 0.9977, 0.7957, 0.9263, 0.8032, 0.9505, 0.7952, 0.9506, 0.7882, 0.9269, 0.8163, 0.8868, 0.7957, 0.9263, 0.7882, 0.9269, 0.7946, 0.9026, 0.7862, 0.9937, 0.7918, 0.9754, 0.8093, 0.9614, 0.8536, 0.9839, 0.8032, 0.9505, 0.8093, 0.9614, 0.7918, 0.9754, 0.8536, 0.9839, 0.8093, 0.9614, 0.8032, 0.9505, 0.814, 0.9426, 0.8474, 0.8997, 0.8474, 0.8997, 0.814, 0.9426, 0.8032, 0.9505, 0.7957, 0.9263, 0.8163, 0.8868, 0.9024, 0.6337, 0.9108, 0.6443, 0.9112, 0.6526, 0.9093, 0.6605, 0.8955, 0.6668, 0.9885, 0.6618, 0.9781, 0.6605, 0.9776, 0.6409, 0.9885, 0.6382, 0.9885, 0.6382, 0.9776, 0.6409, 0.9586, 0.6204, 0.9619, 0.6169, 0.9653, 0.6136, 0.9546, 0.7025, 0.9521, 0.6985, 0.9497, 0.6943, 0.9731, 0.6787, 0.9831, 0.6839, 0.7831, 0.6657, 0.7777, 0.6508, 0.8661, 0.6579, 0.8602, 0.6822, 0.8642, 0.6338, 0.8661, 0.6579, 0.7777, 0.6508, 0.7833, 0.6371, 0.7833, 0.6371, 0.7664, 0.6253, 0.8418, 0.6084, 0.8642, 0.6338, 0.7664, 0.6253, 0.7833, 0.6371, 0.7777, 0.6508, 0.7581, 0.6494, 0.7581, 0.6494, 0.7777, 0.6508, 0.7831, 0.6657, 0.7639, 0.6752, 0.8602, 0.6822, 0.8339, 0.7036, 0.7639, 0.6752, 0.7831, 0.6657, 0.9813, 0.5063, 0.9861, 0.5264, 0.9771, 0.5209, 0.975, 0.5065, 0.9634, 0.4696, 0.9769, 0.4916, 0.8968, 0.4998, 0.8962, 0.491, 0.975, 0.5065, 0.9771, 0.5209, 0.8966, 0.5137, 0.8951, 0.5069, 0.9771, 0.5209, 0.9625, 0.5433, 0.8959, 0.5227, 0.8966, 0.5137, 0.9769, 0.4916, 0.975, 0.5065, 0.8951, 0.5069, 0.8968, 0.4998, 0.9293, 0.8136, 0.8732, 0.81, 0.8742, 0.8083, 0.8769, 0.8041, 0.8777, 0.8077, 0.8796, 0.807, 0.8823, 0.8032, 0.883, 0.8066, 0.8847, 0.8061, 0.8876, 0.8024, 0.8881, 0.8059, 0.8899, 0.8056, 0.8931, 0.8021, 0.8933, 0.8056, 0.895, 0.8054, 0.8984, 0.8021, 0.8984, 0.8056, 0.9001, 0.8055, 0.9036, 0.8025, 0.9035, 0.8059, 0.9052, 0.806, 0.9088, 0.8032, 0.9085, 0.8066, 0.9101, 0.8068, 0.9139, 0.8043, 0.9134, 0.8076, 0.915, 0.808, 0.9191, 0.806, 0.9207, 0.8066, 0.9216, 0.8048, 0.924, 0.8035, 0.9249, 0.8038, 0.9243, 0.8058, 0.9253, 0.8084, 0.9299, 0.8102, 0.967, 0.4632, 0.9836, 0.4858, 0.9769, 0.4916, 0.9634, 0.4696, 0.9617, 0.4628, 0.9284, 0.7418, 0.9588, 0.7745, 0.9588, 0.7745, 0.9588, 0.7745, 0.9588, 0.7745, 0.9588, 0.7745, 0.9588, 0.7745, 0.9588, 0.7745, 0.9588, 0.7745, 0.9588, 0.7745, 0.9588, 0.7745, 0.9588, 0.7745, 0.9588, 0.7745, 0.9588, 0.7745, 0.9588, 0.7745, 0.9588, 0.7745, 0.9588, 0.7745, 0.9587, 0.7744, 0.9587, 0.7745, 0.9587, 0.7744, 0.9586, 0.7744, 0.9585, 0.7745, 0.9585, 0.7743, 0.9583, 0.7742, 0.9581, 0.7744, 0.9581, 0.774, 0.9575, 0.7735, 0.9566, 0.7744, 0.9566, 0.7728, 0.9548, 0.7711, 0.9509, 0.7744, 0.9513, 0.7678, 0.9438, 0.7602, 0.9241, 0.7745, 0.9279, 0.743, 0.9861, 0.5264, 0.966, 0.5493, 0.9614, 0.5505, 0.9625, 0.5433, 0.9771, 0.5209, 0.9836, 0.4858, 0.9813, 0.5063, 0.975, 0.5065, 0.9769, 0.4916, 0.7978, 0.5448, 0.7086, 0.5421, 0.7182, 0.5095, 0.8039, 0.5332, 0.8049, 0.5368, 0.7119, 0.5918, 0.8009, 0.5667, 0.8087, 0.5727, 0.81, 0.5755, 0.7343, 0.6206, 0.8009, 0.5667, 0.7119, 0.5918, 0.7125, 0.5667, 0.8009, 0.5558, 0.7086, 0.5421, 0.7978, 0.5448, 0.8009, 0.5558, 0.7125, 0.5667, 0.5808, 0.9752, 0.5725, 0.9755, 0.5734, 0.9714, 0.5741, 0.9683, 0.579, 0.9697, 0.5758, 0.9725, 0.323, 0.8005, 0.3285, 0.8017, 0.3306, 0.7986, 0.3325, 0.8002, 0.3291, 0.8019, 0.3271, 0.8047, 0.8144, 0.8075, 0.8156, 0.8182, 0.8044, 0.8165, 0.8045, 0.7986, 0.8141, 0.8294, 0.8042, 0.8379, 0.8044, 0.8206, 0.8156, 0.8182, 0.8044, 0.8165, 0.8156, 0.8182, 0.8044, 0.8206, 0.8044, 0.8165, 0.7989, 0.8035, 0.7985, 0.7928, 0.8015, 0.7957, 0.8045, 0.7986, 0.8044, 0.8206, 0.8042, 0.8379, 0.802, 0.8409, 0.7992, 0.8427, 0.7988, 0.8319, 0.7988, 0.8319, 0.7996, 0.8218, 0.8044, 0.8206, 0.7989, 0.8035, 0.8044, 0.8165, 0.7996, 0.8172, 0.8044, 0.8165, 0.8044, 0.8206, 0.7996, 0.8218, 0.7996, 0.8172, 0.7996, 0.8172, 0.7996, 0.8218, 0.7901, 0.8199, 0.7901, 0.8174, 0.8009, 0.5667, 0.8087, 0.5727, 0.8112, 0.5663, 0.7989, 0.8035, 0.7996, 0.8172, 0.7901, 0.8174, 0.7936, 0.803, 0.7988, 0.8319, 0.7992, 0.8427, 0.7955, 0.84, 0.7929, 0.8325, 0.7978, 0.5448, 0.8009, 0.5558, 0.8122, 0.5523, 0.809, 0.5422, 0.8049, 0.5368, 0.7978, 0.5448, 0.809, 0.5422, 0.8122, 0.5523, 0.8009, 0.5558, 0.8125, 0.5542, 0.7901, 0.8199, 0.7996, 0.8218, 0.7988, 0.8319, 0.7929, 0.8325, 0.7957, 0.7953, 0.7985, 0.7928, 0.7989, 0.8035, 0.7936, 0.803, 0.8125, 0.5542, 0.8009, 0.5558, 0.8009, 0.5667, 0.8112, 0.5663, 0.492, 0.8281, 0.5115, 0.8485, 0.4884, 0.8821, 0.4683, 0.8523, 0.5115, 0.8485, 0.5288, 0.8191, 0.5647, 0.8372, 0.5551, 0.8748, 0.5551, 0.8748, 0.5909, 0.8776, 0.5914, 0.8932, 0.5248, 0.9012, 0.6204, 0.8806, 0.6222, 0.8973, 0.5914, 0.8932, 0.5909, 0.8776, 0.3945, 0.7254, 0.4117, 0.7473, 0.3986, 0.758, 0.3811, 0.7329, 0.427, 0.7804, 0.4041, 0.8249, 0.3986, 0.758, 0.4117, 0.7473, 0.4698, 0.8145, 0.4397, 0.8498, 0.4041, 0.8249, 0.427, 0.7804, 0.492, 0.8281, 0.4683, 0.8523, 0.4397, 0.8498, 0.4698, 0.8145, 0.5079, 0.8023, 0.492, 0.8281, 0.4698, 0.8145, 0.4884, 0.7855, 0.4884, 0.7855, 0.4698, 0.8145, 0.427, 0.7804, 0.4603, 0.7582, 0.4603, 0.7582, 0.427, 0.7804, 0.4117, 0.7473, 0.4291, 0.7266, 0.4147, 0.7091, 0.4291, 0.7266, 0.4117, 0.7473, 0.3945, 0.7254, 0.6286, 0.8561, 0.6204, 0.8806, 0.5909, 0.8776, 0.6051, 0.8529, 0.5647, 0.8372, 0.6051, 0.8529, 0.5909, 0.8776, 0.5551, 0.8748, 0.4884, 0.8821, 0.5115, 0.8485, 0.5551, 0.8748, 0.5248, 0.9012, 0.5079, 0.8023, 0.5288, 0.8191, 0.5115, 0.8485, 0.492, 0.8281, 0.9716, 0.5471, 0.9704, 0.5502, 0.9698, 0.5496, 0.9707, 0.5471, 0.9037, 0.4692, 0.9057, 0.4683, 0.907, 0.4699, 0.9049, 0.4701, 0.8577, 0.7858, 0.8616, 0.7813, 0.8621, 0.7859, 0.9049, 0.7745, 0.9058, 0.7749, 0.9051, 0.7752, 0.9051, 0.7752, 0.9051, 0.7752, 0.9051, 0.7752, 0.9051, 0.7752, 0.9051, 0.7753, 0.9051, 0.7752, 0.9051, 0.7752, 0.906, 0.7757, 0.9053, 0.776, 0.9052, 0.776, 0.9062, 0.7765, 0.9054, 0.7768, 0.9056, 0.7775, 0.9065, 0.778, 0.9057, 0.7783, 0.9057, 0.7783, 0.9057, 0.7783, 0.9057, 0.7783, 0.9057, 0.7783, 0.9057, 0.7783, 0.9057, 0.7783, 0.9057, 0.7783, 0.9094, 0.7813, 0.9234, 0.7813, 0.9239, 0.7859, 0.9295, 0.7838, 0.9315, 0.7846, 0.9257, 0.7879, 0.8588, 0.7879, 0.8946, 0.4885, 0.8941, 0.4833, 0.896, 0.4833, 0.8958, 0.4874, 0.972, 0.4618, 0.9733, 0.4652, 0.9721, 0.4654, 0.9712, 0.4627, 0.9733, 0.4652, 0.9725, 0.4667, 0.9712, 0.4666, 0.9721, 0.4654, 0.9333, 0.4508, 0.9354, 0.451, 0.9357, 0.4529, 0.9338, 0.4521, 0.9556, 0.451, 0.9597, 0.4524, 0.9595, 0.4538, 0.955, 0.4525, 0.9405, 0.4501, 0.9441, 0.449, 0.9443, 0.4504, 0.9411, 0.4515, 0.9101, 0.4645, 0.9128, 0.4613, 0.9138, 0.4624, 0.9115, 0.4656, 0.8953, 0.4786, 0.8973, 0.4774, 0.8989, 0.4789, 0.8968, 0.4794, 0.9724, 0.4691, 0.9702, 0.4704, 0.97, 0.4695, 0.9715, 0.4688, 0.9299, 0.4527, 0.9333, 0.4508, 0.9338, 0.4521, 0.9308, 0.4541, 0.9128, 0.4613, 0.9148, 0.4607, 0.9159, 0.4625, 0.9138, 0.4624, 0.9628, 0.4532, 0.9642, 0.4543, 0.9634, 0.4557, 0.9624, 0.4545, 0.9459, 0.4497, 0.9508, 0.45, 0.9509, 0.4514, 0.9458, 0.4515, 0.8941, 0.4833, 0.8953, 0.4786, 0.8968, 0.4794, 0.896, 0.4833, 0.9725, 0.4667, 0.9724, 0.4691, 0.9715, 0.4688, 0.9712, 0.4666, 0.9642, 0.4543, 0.9686, 0.4574, 0.9676, 0.4585, 0.9634, 0.4557, 0.9354, 0.451, 0.9405, 0.4501, 0.9411, 0.4515, 0.9357, 0.4529, 0.9634, 0.4696, 0.8962, 0.491, 0.8966, 0.4889, 0.9639, 0.4679, 0.9196, 0.4577, 0.9227, 0.455, 0.9235, 0.4563, 0.9208, 0.4589, 0.9441, 0.449, 0.9459, 0.4497, 0.9458, 0.4515, 0.9443, 0.4504, 0.8973, 0.4774, 0.9014, 0.4728, 0.903, 0.4738, 0.8989, 0.4789, 0.9014, 0.4728, 0.9037, 0.4692, 0.9049, 0.4701, 0.903, 0.4738, 0.9702, 0.4704, 0.9689, 0.47, 0.9692, 0.4691, 0.97, 0.4695, 0.9694, 0.4594, 0.972, 0.4618, 0.9712, 0.4627, 0.968, 0.4608, 0.9148, 0.4607, 0.9196, 0.4577, 0.9208, 0.4589, 0.9159, 0.4625, 0.9508, 0.45, 0.9541, 0.45, 0.954, 0.4512, 0.9509, 0.4514, 0.9541, 0.45, 0.9556, 0.451, 0.955, 0.4525, 0.954, 0.4512, 0.9057, 0.4683, 0.9101, 0.4645, 0.9115, 0.4656, 0.907, 0.4699, 0.9686, 0.4574, 0.9694, 0.4594, 0.968, 0.4608, 0.9676, 0.4585, 0.8962, 0.491, 0.8946, 0.4885, 0.8958, 0.4874, 0.8966, 0.4889, 0.9227, 0.455, 0.9248, 0.4548, 0.9255, 0.4567, 0.9235, 0.4563, 0.9248, 0.4548, 0.9299, 0.4527, 0.9308, 0.4541, 0.9255, 0.4567, 0.9689, 0.47, 0.9634, 0.4696, 0.9639, 0.4679, 0.9692, 0.4691, 0.9597, 0.4524, 0.9628, 0.4532, 0.9624, 0.4545, 0.9595, 0.4538, 0.9178, 0.7502, 0.9168, 0.7505, 0.9141, 0.7493, 0.9139, 0.7515, 0.9128, 0.752, 0.9105, 0.7538, 0.9089, 0.7723, 0.8999, 0.7722, 0.8835, 0.7537, 0.8835, 0.7533, 0.8831, 0.7532, 0.8836, 0.7528, 0.8836, 0.7523, 0.8836, 0.7523, 0.8836, 0.7523, 0.8836, 0.7519, 0.8831, 0.7518, 0.8837, 0.7514, 0.8837, 0.7509, 0.8832, 0.7508, 0.8837, 0.7504, 0.8837, 0.7505, 0.8837, 0.7504, 0.8837, 0.7505, 0.8838, 0.7505, 0.8833, 0.7503, 0.8838, 0.75, 0.8839, 0.7495, 0.8839, 0.7495, 0.8839, 0.7495, 0.8839, 0.7495, 0.8837, 0.7517, 0.8817, 0.7495, 0.8823, 0.7483, 0.915, 0.7483, 0.9709, 0.5457, 0.9716, 0.5471, 0.9707, 0.5471, 0.9699, 0.5459, 0.9354, 0.5609, 0.9334, 0.5612, 0.9337, 0.5601, 0.9355, 0.5593, 0.9589, 0.559, 0.9549, 0.5605, 0.9544, 0.5594, 0.9587, 0.558, 0.9439, 0.5627, 0.9405, 0.5617, 0.9409, 0.5605, 0.944, 0.5616, 0.9129, 0.5514, 0.9103, 0.5482, 0.9113, 0.5473, 0.9137, 0.5504, 0.8973, 0.5357, 0.8952, 0.5346, 0.8964, 0.5339, 0.8984, 0.5343, 0.9691, 0.5424, 0.971, 0.5436, 0.9704, 0.5438, 0.9689, 0.543, 0.9334, 0.5612, 0.9301, 0.5593, 0.9307, 0.5582, 0.9337, 0.5601, 0.915, 0.5518, 0.9129, 0.5514, 0.9137, 0.5504, 0.9157, 0.5503, 0.9631, 0.5572, 0.9618, 0.5583, 0.9614, 0.5573, 0.9624, 0.5562, 0.9504, 0.5615, 0.9457, 0.5619, 0.9454, 0.5605, 0.9505, 0.5605, 0.8952, 0.5346, 0.8941, 0.5302, 0.8956, 0.5301, 0.8964, 0.5339, 0.971, 0.5436, 0.9709, 0.5457, 0.9699, 0.5459, 0.9704, 0.5438, 0.9672, 0.5542, 0.9631, 0.5572, 0.9624, 0.5562, 0.9663, 0.5534, 0.9405, 0.5617, 0.9354, 0.5609, 0.9355, 0.5593, 0.9409, 0.5605, 0.9229, 0.5573, 0.9199, 0.5547, 0.9207, 0.5537, 0.9235, 0.5563, 0.9457, 0.5619, 0.9439, 0.5627, 0.944, 0.5616, 0.9454, 0.5605, 0.9014, 0.5401, 0.8973, 0.5357, 0.8984, 0.5343, 0.9027, 0.5394, 0.9037, 0.5438, 0.9014, 0.5401, 0.9027, 0.5394, 0.9046, 0.5429, 0.9679, 0.5426, 0.9691, 0.5424, 0.9689, 0.543, 0.9682, 0.5434, 0.9704, 0.5502, 0.9679, 0.5523, 0.9668, 0.5513, 0.9698, 0.5496, 0.9199, 0.5547, 0.915, 0.5518, 0.9157, 0.5503, 0.9207, 0.5537, 0.9625, 0.5433, 0.9679, 0.5426, 0.9682, 0.5434, 0.9628, 0.5447, 0.9536, 0.5616, 0.9504, 0.5615, 0.9505, 0.5605, 0.9534, 0.5606, 0.9549, 0.5605, 0.9536, 0.5616, 0.9534, 0.5606, 0.9544, 0.5594, 0.8946, 0.5254, 0.8959, 0.5227, 0.8962, 0.5243, 0.8955, 0.5263, 0.8959, 0.5227, 0.9625, 0.5433, 0.9628, 0.5447, 0.8962, 0.5243, 0.9103, 0.5482, 0.9057, 0.5445, 0.9067, 0.5431, 0.9113, 0.5473, 0.9679, 0.5523, 0.9672, 0.5542, 0.9663, 0.5534, 0.9668, 0.5513, 0.8941, 0.5302, 0.8946, 0.5254, 0.8955, 0.5263, 0.8956, 0.5301, 0.9249, 0.5574, 0.9229, 0.5573, 0.9235, 0.5563, 0.9254, 0.5558, 0.9301, 0.5593, 0.9249, 0.5574, 0.9254, 0.5558, 0.9307, 0.5582, 0.9618, 0.5583, 0.9589, 0.559, 0.9587, 0.558, 0.9614, 0.5573, 0.9057, 0.5445, 0.9037, 0.5438, 0.9046, 0.5429, 0.9067, 0.5431, 0.9094, 0.7023, 0.9044, 0.698, 0.9063, 0.6966, 0.9111, 0.7007, 0.9115, 0.6095, 0.9152, 0.6055, 0.916, 0.6062, 0.9123, 0.6102, 0.9938, 0.7466, 0.9879, 0.7466, 0.9856, 0.7494, 0.9833, 0.7523, 0.9731, 0.7706, 0.9542, 0.753, 0.9539, 0.7527, 0.9542, 0.7525, 0.9542, 0.7525, 0.9542, 0.7525, 0.9542, 0.7525, 0.9542, 0.7525, 0.9542, 0.7525, 0.9542, 0.7525, 0.9507, 0.7497, 0.9475, 0.7469, 0.9435, 0.7488, 0.9405, 0.7457, 0.944, 0.7446, 0.9914, 0.7446, 0.8891, 0.6752, 0.8905, 0.6689, 0.8918, 0.6707, 0.8919, 0.6752, 0.9199, 0.7092, 0.9144, 0.7062, 0.9159, 0.7045, 0.9212, 0.7072, 0.9462, 0.7125, 0.941, 0.7137, 0.941, 0.7116, 0.9458, 0.7106, 0.9497, 0.6943, 0.9509, 0.6982, 0.9497, 0.6995, 0.9488, 0.6962, 0.9536, 0.7077, 0.9501, 0.7108, 0.9492, 0.7091, 0.9522, 0.7065, 0.9501, 0.7108, 0.9462, 0.7125, 0.9458, 0.7106, 0.9492, 0.7091, 0.9549, 0.7034, 0.9536, 0.7077, 0.9522, 0.7065, 0.953, 0.7033, 0.8959, 0.6878, 0.8923, 0.682, 0.8948, 0.681, 0.8981, 0.6867, 0.8923, 0.682, 0.8891, 0.6752, 0.8919, 0.6752, 0.8948, 0.681, 0.9001, 0.6931, 0.8959, 0.6878, 0.8981, 0.6867, 0.9022, 0.6918, 0.9255, 0.7116, 0.9199, 0.7092, 0.9212, 0.7072, 0.9264, 0.7097, 0.8955, 0.6668, 0.9497, 0.6943, 0.9488, 0.6962, 0.8953, 0.669, 0.9509, 0.6982, 0.9549, 0.7034, 0.953, 0.7033, 0.9497, 0.6995, 0.9357, 0.7141, 0.9313, 0.7129, 0.9321, 0.7108, 0.9362, 0.7122, 0.9313, 0.7129, 0.9255, 0.7116, 0.9264, 0.7097, 0.9321, 0.7108, 0.941, 0.7137, 0.9357, 0.7141, 0.9362, 0.7122, 0.941, 0.7116, 0.9044, 0.698, 0.9001, 0.6931, 0.9022, 0.6918, 0.9063, 0.6966, 0.9144, 0.7062, 0.9094, 0.7023, 0.9111, 0.7007, 0.9159, 0.7045, 0.8905, 0.6689, 0.8955, 0.6668, 0.8953, 0.669, 0.8918, 0.6707, 0.941, 0.8081, 0.9453, 0.8079, 0.9469, 0.8121, 0.9512, 0.8121, 0.9551, 0.8119, 0.9784, 0.8055, 0.9763, 0.8314, 0.9764, 0.8318, 0.976, 0.8318, 0.9761, 0.8321, 0.9756, 0.8321, 0.9757, 0.8325, 0.9753, 0.8325, 0.9753, 0.8325, 0.9753, 0.8325, 0.9753, 0.8325, 0.9744, 0.8359, 0.9741, 0.8397, 0.9784, 0.844, 0.9747, 0.8437, 0.943, 0.8121, 0.9196, 0.6021, 0.9245, 0.599, 0.9251, 0.5999, 0.9204, 0.6029, 0.9152, 0.6055, 0.9196, 0.6021, 0.9204, 0.6029, 0.916, 0.6062, 0.9024, 0.6337, 0.8976, 0.6297, 0.8985, 0.6291, 0.9025, 0.6327, 0.9245, 0.599, 0.9301, 0.597, 0.9306, 0.5979, 0.9251, 0.5999, 0.9528, 0.5975, 0.9579, 0.6, 0.9574, 0.6007, 0.9526, 0.5985, 0.9592, 0.6026, 0.9624, 0.6059, 0.9618, 0.6065, 0.9586, 0.6032, 0.9609, 0.6163, 0.9586, 0.6204, 0.9585, 0.6194, 0.9605, 0.6157, 0.9579, 0.6, 0.9592, 0.6026, 0.9586, 0.6032, 0.9574, 0.6007, 0.8976, 0.6297, 0.8983, 0.6242, 0.8994, 0.6245, 0.8985, 0.6291, 0.965, 0.609, 0.9653, 0.6128, 0.9645, 0.6127, 0.9643, 0.6093, 0.9027, 0.6187, 0.9072, 0.6138, 0.9081, 0.6145, 0.9037, 0.6194, 0.8983, 0.6242, 0.9027, 0.6187, 0.9037, 0.6194, 0.8994, 0.6245, 0.9072, 0.6138, 0.9115, 0.6095, 0.9123, 0.6102, 0.9081, 0.6145, 0.9301, 0.597, 0.9353, 0.5952, 0.9356, 0.5962, 0.9306, 0.5979, 0.9653, 0.6128, 0.9609, 0.6163, 0.9605, 0.6157, 0.9645, 0.6127, 0.9415, 0.5953, 0.9472, 0.5954, 0.9471, 0.5963, 0.9417, 0.5963, 0.9586, 0.6204, 0.9024, 0.6337, 0.9025, 0.6327, 0.9585, 0.6194, 0.9353, 0.5952, 0.9415, 0.5953, 0.9417, 0.5963, 0.9356, 0.5962, 0.9624, 0.6059, 0.965, 0.609, 0.9643, 0.6093, 0.9618, 0.6065, 0.9472, 0.5954, 0.9528, 0.5975, 0.9526, 0.5985, 0.9471, 0.5963, 0.2985, 0.5721, 0.3192, 0.5713, 0.3322, 0.5549, 0.2898, 0.5571, 0.2993, 0.5729, 0.32, 0.5729, 0.3184, 0.5827, 0.3011, 0.5839, 0.0, 0.0, 0.0, 0.0, 0.0, 0.0, 0.0, 0.0, 0.2068, 0.9277, 0.1989, 0.9344, 0.1877, 0.9273, 0.1918, 0.9192, 0.2068, 0.9277, 0.2186, 0.9348, 0.2082, 0.9419, 0.1989, 0.9344, 0.1754, 0.9165, 0.1749, 0.9251, 0.1622, 0.9266, 0.1587, 0.9179, 0.1754, 0.9165, 0.1918, 0.9192, 0.1877, 0.9273, 0.1749, 0.9251, 0.2263, 0.9565, 0.2093, 0.9669, 0.2082, 0.9419, 0.2186, 0.9348, 0.1234, 0.9503, 0.1312, 0.9309, 0.1417, 0.9397, 0.1407, 0.9628, 0.1427, 0.9255, 0.1504, 0.933, 0.1417, 0.9397, 0.1312, 0.9309, 0.1427, 0.9255, 0.1587, 0.9179, 0.1622, 0.9266, 0.1504, 0.933, 0.1066, 0.6533, 0.1151, 0.6465, 0.108, 0.6402, 0.09716, 0.6481, 0.1066, 0.6533, 0.122, 0.6621, 0.1264, 0.6539, 0.1151, 0.6465, 0.1377, 0.665, 0.1385, 0.6563, 0.1264, 0.6539, 0.122, 0.6621, 0.1377, 0.665, 0.1537, 0.664, 0.1508, 0.6553, 0.1385, 0.6563, 0.1698, 0.6566, 0.1628, 0.6491, 0.1508, 0.6553, 0.1537, 0.664, 0.1698, 0.6566, 0.1812, 0.6515, 0.1719, 0.6429, 0.1628, 0.6491, 0.1894, 0.6329, 0.174, 0.6218, 0.1719, 0.6429, 0.1812, 0.6515, 0.09138, 0.6302, 0.09716, 0.6481, 0.108, 0.6402, 0.1087, 0.62, 0.3008, 0.6164, 0.3169, 0.6164, 0.318, 0.5809, 0.3024, 0.5825, 0.3343, 0.6084, 0.3171, 0.6172, 0.3184, 0.5827, 0.32, 0.5729, 0.3343, 0.5546, 0.2844, 0.6085, 0.3008, 0.6164, 0.3024, 0.5825, 0.2985, 0.5721, 0.2898, 0.5571, 0.3002, 0.6174, 0.2837, 0.6094, 0.2865, 0.5576, 0.2993, 0.5729, 0.3011, 0.5839, 0.3171, 0.6172, 0.3002, 0.6174, 0.3011, 0.5839, 0.3184, 0.5827, 0.3169, 0.6164, 0.3337, 0.6077, 0.3322, 0.5549, 0.3192, 0.5713, 0.318, 0.5809, 0.8998, 0.2511, 0.8861, 0.2492, 0.887, 0.2344, 0.9033, 0.2337, 0.8998, 0.2511, 0.9033, 0.2337, 0.921, 0.2376, 0.917, 0.2538, 0.8359, 0.2517, 0.8189, 0.2541, 0.8156, 0.2409, 0.8315, 0.2391, 0.8359, 0.2517, 0.8315, 0.2391, 0.8476, 0.2371, 0.8496, 0.2501, 0.9342, 0.2569, 0.917, 0.2538, 0.921, 0.2376, 0.9384, 0.2417, 0.8019, 0.2572, 0.7984, 0.2422, 0.8156, 0.2409, 0.8189, 0.2541, 0.8678, 0.2497, 0.8496, 0.2501, 0.8476, 0.2371, 0.8673, 0.2356, 0.8678, 0.2497, 0.8673, 0.2356, 0.887, 0.2344, 0.8861, 0.2492, 0.7495, 0.3339, 0.7683, 0.331, 0.7721, 0.3472, 0.7528, 0.3514, 0.7495, 0.3339, 0.7528, 0.3514, 0.7342, 0.351, 0.7332, 0.3359, 0.7156, 0.3354, 0.7332, 0.3359, 0.7342, 0.351, 0.7151, 0.3497, 0.7156, 0.3354, 0.7151, 0.3497, 0.6959, 0.3484, 0.6981, 0.3352, 0.6471, 0.3279, 0.6636, 0.331, 0.6605, 0.3443, 0.6439, 0.3433, 0.7848, 0.3281, 0.789, 0.3434, 0.7721, 0.3472, 0.7683, 0.331, 0.6824, 0.3336, 0.6981, 0.3352, 0.6959, 0.3484, 0.6779, 0.3463, 0.6824, 0.3336, 0.6779, 0.3463, 0.6605, 0.3443, 0.6636, 0.331, 0.135, 0.918, 0.1553, 0.9091, 0.1587, 0.9179, 0.1427, 0.9255, 0.135, 0.918, 0.1427, 0.9255, 0.1312, 0.9309, 0.1208, 0.9222, 0.106, 0.9379, 0.1208, 0.9222, 0.1312, 0.9309, 0.1234, 0.9503, 0.2432, 0.9461, 0.2263, 0.9565, 0.2186, 0.9348, 0.2291, 0.9276, 0.1759, 0.908, 0.1959, 0.9111, 0.1918, 0.9192, 0.1754, 0.9165, 0.1759, 0.908, 0.1754, 0.9165, 0.1587, 0.9179, 0.1553, 0.9091, 0.2148, 0.921, 0.2291, 0.9276, 0.2186, 0.9348, 0.2068, 0.9277, 0.2148, 0.921, 0.2068, 0.9277, 0.1918, 0.9192, 0.1959, 0.9111, 0.07411, 0.6404, 0.08628, 0.656, 0.09716, 0.6481, 0.09138, 0.6302, 0.2048, 0.644, 0.1894, 0.6329, 0.1812, 0.6515, 0.1906, 0.66, 0.1767, 0.6641, 0.1906, 0.66, 0.1812, 0.6515, 0.1698, 0.6566, 0.1767, 0.6641, 0.1698, 0.6566, 0.1537, 0.664, 0.1565, 0.6728, 0.1369, 0.6737, 0.1565, 0.6728, 0.1537, 0.664, 0.1377, 0.665, 0.1369, 0.6737, 0.1377, 0.665, 0.122, 0.6621, 0.1176, 0.6703, 0.09815, 0.6601, 0.1176, 0.6703, 0.122, 0.6621, 0.1066, 0.6533, 0.09815, 0.6601, 0.1066, 0.6533, 0.09716, 0.6481, 0.08628, 0.656])
me_cube.materials.append(mat_material)
me_cube.use_remesh_preserve_volume = False
me_cube.use_remesh_preserve_attributes = False
me_cube.use_mirror_vertex_groups = False
me_cube.update()
arm_armature_001 = bpy.data.armatures.new('Armature.001')  # bones are not reproduced

# ---- objects
ob_armature = bpy.data.objects.new('Armature', arm_armature_001)
ob_cube = bpy.data.objects.new('Cube', me_cube)
ob_sun = bpy.data.objects.new('Sun', light_sun)

# ---- transforms, parenting, visibility, modifiers, constraints
ob_armature.location = (2.504, -8.514e-08, 0.6337)
ob_armature.rotation_euler = (-1.344e-07, -1.571, 0.0)
ob_armature.show_in_front = True
ob_armature.lineart.crease_threshold = 0.0
ob_cube.parent = ob_armature
ob_cube.matrix_parent_inverse = Matrix(((2.086e-07, -3.553e-15, 1.0, -0.6337), (1.344e-07, 1.0, -2.616e-14, -2.513e-07), (-1.0, 1.344e-07, 1.947e-07, 2.504), (0.0, 0.0, 0.0, 1.0)))
ob_cube.location = (0.0, 0.0, 0.7266)
ob_cube.lock_rotations_4d = False
ob_cube.empty_display_type = 'ARROWS'
ob_cube.lineart.crease_threshold = 0.0
_vg = ob_cube.vertex_groups.new(name='Hip bone')
_vg.add([1, 2, 3, 5, 10, 12, 39, 42, 43, 46, 64, 66, 70, 86, 90, 132, 133, 134, 135, 136, 137, 138, 139, 140, 142, 145, 147, 149, 152, 155, 156, 159, 196, 197, 232, 233, 234, 235, 236, 238, 240, 242, 244, 262, 265, 266], 1.0, 'REPLACE')
_vg = ob_cube.vertex_groups.new(name='back bone')
_vg.add([33, 34, 35, 36, 38, 40, 124, 125, 126, 127, 128, 129, 130, 131, 136, 137, 138, 139, 141, 143, 145, 147, 151, 153, 228, 229, 230, 231, 232, 233, 234, 235, 237, 239, 240, 242], 1.0, 'REPLACE')
_vg = ob_cube.vertex_groups.new(name='Chest bone')
_vg.add([4, 9, 29, 30, 31, 32, 37, 41, 44, 45, 68, 69, 71, 72, 73, 74, 75, 80, 81, 128, 129, 130, 131, 141, 143, 144, 146, 148, 150, 154, 157, 158, 198, 199, 228, 229, 230, 231, 237, 239, 241, 243], 1.0, 'REPLACE')
_vg = ob_cube.vertex_groups.new(name='Neck')
_vg.add([4, 32, 37, 45, 73, 144, 150, 158, 273, 274, 275, 276, 277, 278, 279, 280, 425, 426, 427, 428, 429, 430, 431, 432], 1.0, 'REPLACE')
_vg = ob_cube.vertex_groups.new(name='Head')
_vg.add([329, 330, 331, 332, 333, 334, 335, 336, 337, 338, 339, 340, 341, 342, 343, 344, 345, 346, 347, 348, 349, 350, 351, 352, 361, 362, 363, 364, 365, 366, 367, 368, 369, 370, 371, 372, 373, 374, 375, 376, 377, 378, 379, 380, 381, 382, 383, 384, 385, 386, 387, 396, 397, 425, 426, 427, 428, 429, 430, 431, 432], 1.0, 'REPLACE')
_vg = ob_cube.vertex_groups.new(name='Top Jaw')
_vg.add([344, 346, 348, 349, 350, 352, 353, 354, 355, 356, 357, 358, 359, 360, 388, 389, 390, 391, 392, 393, 394, 395, 396, 433, 497, 536, 567, 569, 570, 571, 572, 573, 574, 575, 576, 577, 578, 579, 580, 581, 582, 583, 584, 585, 586, 587, 588, 589, 590, 591, 592, 593, 594, 595, 596, 597, 598, 599, 600, 601, 602, 603, 604, 605, 606, 607, 608, 609, 610, 611, 612, 613, 614, 615, 616, 617, 618, 619, 620, 621, 622, 623, 624, 625, 626, 627, 628, 629, 630, 631, 632, 633, 634, 635, 636, 637, 638, 639, 640, 641, 642, 643, 644, 645, 646], 1.0, 'REPLACE')
_vg = ob_cube.vertex_groups.new(name='Bottom jaw')
_vg.add([345, 346, 347, 351, 396, 397, 398, 399, 400, 401, 402, 403, 404, 405, 406, 407, 408, 409, 410, 411, 412, 413, 414, 415, 416, 417, 418, 419, 420, 421, 422, 423, 424, 433, 434, 435, 436, 437, 438, 439, 440, 441, 442, 443, 444, 445, 446, 447, 448, 449, 450, 451, 452, 453, 454, 455, 456, 457, 458, 459, 460, 461, 462, 463, 464, 465, 466, 467, 468, 469, 470, 471, 472, 473, 474, 475, 476, 477, 478, 479, 480, 481, 482, 483, 484, 485, 486, 487, 488, 489, 490, 491, 492, 493, 494, 495, 496, 497, 498, 499, 500, 501, 502, 503, 504, 505, 506, 507, 508, 509, 510, 511, 512, 513, 514, 515, 516, 517, 518, 519, 520, 521, 522, 523, 524, 525, 526, 527, 528, 529, 530, 531, 532, 533, 534, 535, 536, 537, 538, 539, 540, 541, 542, 543, 544, 545, 546, 547, 548, 549, 550, 551, 552, 553, 554, 555, 556, 557, 558, 559, 560, 561, 562, 563, 564, 565, 566, 567, 568, 601, 623], 1.0, 'REPLACE')
_vg = ob_cube.vertex_groups.new(name='Front Leg.L')
_vg.add([65, 77, 78, 79, 194, 200, 202, 203, 305, 306, 307, 308, 309, 310, 311, 312, 673, 674, 675, 676, 677, 678, 679, 680], 1.0, 'REPLACE')
_vg = ob_cube.vertex_groups.new(name='Frontbottom.L')
_vg.add([54, 55, 56, 57, 120, 122, 176, 178, 180, 181, 182, 183, 253, 254, 255, 256, 673, 674, 675, 676, 677, 678, 679, 680], 1.0, 'REPLACE')
_vg = ob_cube.vertex_groups.new(name='frontpaw.L')
_vg.add([14, 20, 23, 24, 26, 94, 97, 98, 99, 119, 121, 177, 179, 216, 217, 220, 221, 321, 322, 323, 324, 325, 326, 327, 328], 1.0, 'REPLACE')
_vg = ob_cube.vertex_groups.new(name='Front top.R')
_vg.add([63, 67, 76, 82, 195, 201, 204, 205, 297, 298, 299, 300, 301, 302, 303, 304, 681, 682, 683, 684, 685, 686, 687, 688], 1.0, 'REPLACE')
_vg = ob_cube.vertex_groups.new(name='Front bottom.R')
_vg.add([58, 59, 60, 61, 111, 112, 114, 184, 188, 189, 190, 191, 257, 258, 259, 260, 681, 682, 683, 684, 685, 686, 687, 688], 1.0, 'REPLACE')
_vg = ob_cube.vertex_groups.new(name='Front paw.R')
_vg.add([7, 8, 13, 16, 22, 93, 95, 96, 100, 110, 185, 186, 187, 214, 215, 218, 219, 313, 314, 315, 316, 317, 318, 319, 320], 1.0, 'REPLACE')
_vg = ob_cube.vertex_groups.new(name='Tail Top')
_vg.add([2, 42, 261, 263, 264, 667, 668, 669, 670, 671, 672], 1.0, 'REPLACE')
_vg = ob_cube.vertex_groups.new(name='Tail bottom')
_vg.add([267, 268, 269, 270, 271, 272, 647, 648, 649, 650], 1.0, 'REPLACE')
_vg = ob_cube.vertex_groups.new(name='Hind top.L')
_vg.add([28, 47, 48, 49, 62, 84, 87, 88, 117, 118, 160, 163, 193, 207, 208, 209, 689, 690, 691, 692, 693, 694, 695, 696], 1.0, 'REPLACE')
_vg = ob_cube.vertex_groups.new(name='Hind bottom.L')
_vg.add([164, 165, 166, 167, 245, 246, 247, 248, 651, 652, 653, 654, 655, 656, 657, 658, 689, 690, 691, 692, 693, 694, 695, 696], 1.0, 'REPLACE')
_vg = ob_cube.vertex_groups.new(name='BackPaw.L')
_vg.add([15, 18, 19, 25, 27, 92, 102, 104, 105, 116, 123, 161, 162, 212, 213, 224, 226, 282, 283, 285, 288, 289, 291, 292, 294], 1.0, 'REPLACE')
_vg = ob_cube.vertex_groups.new(name='Hind Top.R')
_vg.add([50, 51, 52, 53, 83, 85, 89, 91, 109, 113, 168, 171, 192, 206, 210, 211, 697, 698, 699, 700, 701, 702, 703, 704], 1.0, 'REPLACE')
_vg = ob_cube.vertex_groups.new(name='Hind Bottom.R')
_vg.add([172, 173, 174, 175, 249, 250, 251, 252, 659, 660, 661, 662, 663, 664, 665, 666, 697, 698, 699, 700, 701, 702, 703, 704], 1.0, 'REPLACE')
_vg = ob_cube.vertex_groups.new(name='BackPaw.R')
_vg.add([0, 6, 11, 17, 21, 101, 103, 106, 107, 108, 115, 169, 170, 222, 223, 225, 227, 281, 284, 286, 287, 290, 293, 295, 296], 1.0, 'REPLACE')
_vg = ob_cube.vertex_groups.new(name='Hind top.L.001')
_vg = ob_cube.vertex_groups.new(name='Hind Top.R.001')
_m = ob_cube.modifiers.new('Armature', 'ARMATURE')
_m.object = ob_armature
ob_sun.location = (-15.06, 0.1729, 12.51)
ob_sun.rotation_euler = (0.0, -0.8488, 0.0)
ob_sun.lineart.crease_threshold = 0.0

# ---- collection membership
col_collection_1.objects.link(ob_armature)
col_collection_1.objects.link(ob_cube)
col_collection_1.objects.link(ob_sun)

# ---- scene / render settings (as saved in the file)
scene.frame_start = 1; scene.frame_end = 250; scene.frame_set(1)
scene.render.engine = 'CYCLES'
scene.render.resolution_percentage = 50
scene.render.dither_intensity = 0.0
scene.cycles.use_denoising = False
scene.cycles.samples = 128
scene.cycles.sampling_pattern = 'TABULATED_SOBOL'
scene.cycles.use_adaptive_sampling = False
scene.cycles.use_light_tree = False
scene.cycles.blur_glossy = 0.0
scene.cycles.sample_clamp_indirect = 0.0
scene.view_settings.view_transform = 'Standard'
bpy.context.view_layer.update()

# ---- added for rendering (the .blend has no active camera): camera
cam_auto = bpy.data.cameras.new('AutoCamera')
cam_auto.lens = 50.0
cam_auto.sensor_width = 36.0
cam_auto.clip_end = 1000.0
ob_auto_camera = bpy.data.objects.new('AutoCamera', cam_auto)
scene.collection.objects.link(ob_auto_camera)
ob_auto_camera.location = (6.95477, -7.9646, 5.54171)
ob_auto_camera.rotation_euler = (1.09748, -7.21219e-08, 0.694738)
scene.camera = ob_auto_camera
bpy.context.view_layer.update()
